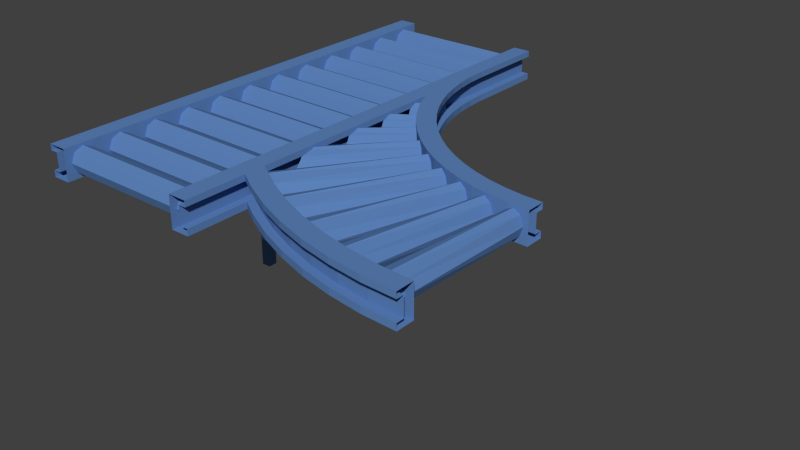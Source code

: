 # Source: RF_part2inv.blend  (saved by Blender 2.69.0; exported with 4.5.12 LTS)
import bpy
from mathutils import Matrix  # noqa: F401  (used for matrix-valued properties, if any)

bpy.ops.wm.read_factory_settings(use_empty=True)
scene = bpy.context.scene
scene.name = 'Scene'

# ---- collections
col_collection_1 = bpy.data.collections.new('Collection 1'); scene.collection.children.link(col_collection_1)

# ---- materials (node trees are filled in below, after node groups)
mat_mat_016 = bpy.data.materials.new('Mat.016')
mat_mat_016.alpha_threshold = 0.0
mat_mat_016.use_transparent_shadow = False
mat_mat_016.diffuse_color = (0.112, 0.234, 0.51, 1.0)
mat_mat_016.specular_color = (0.0, 0.0, 0.0)
mat_mat_016.roughness = 0.5
mat_mat_016.line_color = (0.0, 0.0, 0.0, 1.0)

# ---- material node trees

# ---- world
world_world = bpy.data.worlds.new('World'); scene.world = world_world
world_world.color = (0.05088, 0.05088, 0.05088)
world_world.use_sun_shadow = False
world_world.sun_shadow_jitter_overblur = 0.0
world_world.cycles.sampling_method = 'MANUAL'
world_world.cycles.sample_map_resolution = 256

# ---- meshes
me_part2inver_001 = bpy.data.meshes.new('Part2inver.001')
me_part2inver_001.from_pydata([(-15.68, -1.893, 56.3), (-15.68, -1.893, 56.3), (-109.3, -1.893, 56.3), (-109.3, -1.893, 56.3), (-15.68, -1.893, 51.87), (-15.68, -1.893, 51.87), (-109.3, -1.893, 51.87), (-109.3, -1.893, 51.87), (-15.68, 2.539, 51.87), (-15.68, 2.539, 51.87), (-109.3, 2.539, 51.87), (-109.3, 2.539, 51.87), (-15.68, 2.539, 56.3), (-15.68, 2.539, 56.3), (-109.3, 2.539, 56.3), (-109.3, 2.539, 56.3), (-15.68, -1.893, 102.0), (-15.68, -1.893, 102.0), (-109.3, -1.893, 102.0), (-109.3, -1.893, 102.0), (-15.68, -1.893, 97.56), (-15.68, -1.893, 97.56), (-109.3, -1.893, 97.56), (-109.3, -1.893, 97.56), (-15.68, 2.539, 97.56), (-15.68, 2.539, 97.56), (-109.3, 2.539, 97.56), (-109.3, 2.539, 97.56), (-15.68, 2.539, 102.0), (-15.68, 2.539, 102.0), (-109.3, 2.539, 102.0), (-109.3, 2.539, 102.0), (-13.54, -2.754, 2.491e-06), (-13.54, -2.754, 2.491e-06), (-13.54, -2.754, 109.7), (-13.54, -2.754, 109.7), (-19.69, -2.754, 2.491e-06), (-19.69, -2.754, 2.491e-06), (-19.69, -2.754, 109.7), (-19.69, -2.754, 109.7), (-19.69, 3.4, 2.491e-06), (-19.69, 3.4, 2.491e-06), (-19.69, 3.4, 109.7), (-19.69, 3.4, 109.7), (-13.54, 3.4, 2.491e-06), (-13.54, 3.4, 2.491e-06), (-13.54, 3.4, 109.7), (-13.54, 3.4, 109.7), (-106.7, -2.754, 2.491e-06), (-106.7, -2.754, 2.491e-06), (-106.7, -2.754, 109.7), (-106.7, -2.754, 109.7), (-112.8, -2.754, 2.491e-06), (-112.8, -2.754, 2.491e-06), (-112.8, -2.754, 109.7), (-112.8, -2.754, 109.7), (-112.8, 3.4, 2.491e-06), (-112.8, 3.4, 2.491e-06), (-112.8, 3.4, 109.7), (-112.8, 3.4, 109.7), (-106.7, 3.4, 2.491e-06), (-106.7, 3.4, 2.491e-06), (-106.7, 3.4, 109.7), (-106.7, 3.4, 109.7), (-9.213, 41.56, 118.5), (-9.83, 43.18, 124.0), (-9.83, 43.18, 124.0), (-11.23, 47.1, 126.3), (-11.23, 47.1, 110.6), (-9.83, 43.18, 112.9), (-9.83, 43.18, 112.9), (-1.818, 25.72, 118.5), (-2.64, 27.24, 124.0), (-2.64, 27.24, 124.0), (-4.543, 30.95, 126.3), (-6.329, 34.72, 124.0), (-6.329, 34.72, 124.0), (-7.034, 36.3, 118.5), (-6.329, 34.72, 112.9), (-6.329, 34.72, 112.9), (-4.543, 30.95, 110.6), (-2.64, 27.24, 112.9), (-2.64, 27.24, 112.9), (-11.45, 90.05, 109.2), (-11.45, 90.05, 109.2), (-11.45, 90.05, 127.8), (-11.45, 90.05, 127.8), (5.529, 26.68, 127.8), (5.529, 26.68, 127.8), (-4.015, 21.17, 109.2), (-4.015, 21.17, 109.2), (-4.015, 21.17, 127.8), (-4.015, 21.17, 127.8), (-11.45, 90.05, 124.2), (-11.45, 90.05, 124.2), (-11.45, 90.05, 113.1), (-11.45, 90.05, 113.1), (1.523, 24.37, 113.1), (1.523, 24.37, 113.1), (1.523, 24.37, 124.2), (1.523, 24.37, 124.2), (0.4229, 36.49, 109.2), (0.4229, 36.49, 109.2), (-3.809, 46.7, 109.2), (-3.809, 46.7, 109.2), (-7.134, 57.25, 109.2), (-7.134, 57.25, 109.2), (-9.527, 68.04, 109.2), (-9.527, 68.04, 109.2), (-10.97, 79.01, 109.2), (-10.97, 79.01, 109.2), (0.4229, 36.49, 113.1), (0.4229, 36.49, 113.1), (-3.809, 46.7, 113.1), (-3.809, 46.7, 113.1), (-7.134, 57.25, 113.1), (-7.134, 57.25, 113.1), (-9.527, 68.04, 113.1), (-9.527, 68.04, 113.1), (-10.97, 79.01, 113.1), (-10.97, 79.01, 113.1), (-3.769, 34.53, 113.1), (-3.769, 34.53, 113.1), (-8.155, 45.12, 113.1), (-8.155, 45.12, 113.1), (-3.769, 34.53, 124.2), (-3.769, 34.53, 124.2), (-8.155, 45.12, 124.2), (-8.155, 45.12, 124.2), (0.4229, 36.49, 124.2), (0.4229, 36.49, 124.2), (-3.809, 46.7, 124.2), (-3.809, 46.7, 124.2), (-7.134, 57.25, 124.2), (-7.134, 57.25, 124.2), (-9.527, 68.04, 124.2), (-9.527, 68.04, 124.2), (-10.97, 79.01, 124.2), (-10.97, 79.01, 124.2), (0.4229, 36.49, 127.8), (0.4229, 36.49, 127.8), (-3.809, 46.7, 127.8), (-3.809, 46.7, 127.8), (-7.134, 57.25, 127.8), (-7.134, 57.25, 127.8), (-9.527, 68.04, 127.8), (-9.527, 68.04, 127.8), (-10.97, 79.01, 127.8), (-10.97, 79.01, 127.8), (-9.564, 31.83, 127.8), (-9.564, 31.83, 127.8), (-9.564, 31.83, 109.2), (-9.564, 31.83, 109.2), (7.58, 10.99, 118.5), (6.567, 12.39, 124.0), (6.567, 12.39, 124.0), (4.196, 15.82, 126.3), (1.934, 19.32, 124.0), (1.934, 19.32, 124.0), (1.029, 20.79, 118.5), (1.934, 19.32, 112.9), (1.934, 19.32, 112.9), (4.196, 15.82, 110.6), (6.567, 12.39, 112.9), (6.567, 12.39, 112.9), (18.82, -2.396, 118.5), (17.64, -1.141, 124.0), (17.64, -1.141, 124.0), (14.84, 1.951, 126.3), (12.14, 5.129, 124.0), (12.14, 5.129, 124.0), (11.05, 6.47, 118.5), (12.14, 5.129, 112.9), (12.14, 5.129, 112.9), (14.84, 1.951, 110.6), (17.64, -1.141, 112.9), (17.64, -1.141, 112.9), (31.71, -14.2, 118.5), (30.37, -13.11, 124.0), (30.37, -13.11, 124.0), (27.2, -10.41, 126.3), (24.1, -7.61, 124.0), (24.1, -7.61, 124.0), (22.85, -6.423, 118.5), (24.1, -7.61, 112.9), (24.1, -7.61, 112.9), (27.2, -10.41, 110.6), (30.37, -13.11, 112.9), (30.37, -13.11, 112.9), (46.04, -24.22, 118.5), (46.04, -24.22, 118.5), (-0.6682, -101.3, 118.5), (-0.6682, -101.3, 118.5), (44.57, -23.31, 124.0), (-3.132, -99.76, 124.0), (41.06, -21.05, 126.3), (-8.998, -95.97, 126.3), (37.63, -18.68, 124.0), (37.63, -18.68, 124.0), (36.23, -17.66, 118.5), (37.63, -18.68, 112.9), (37.63, -18.68, 112.9), (41.06, -21.05, 110.6), (-8.998, -95.97, 110.6), (44.57, -23.31, 112.9), (-3.132, -99.76, 112.9), (5.51, -100.1, 127.8), (5.51, -100.1, 127.8), (4.624e-06, -109.6, 124.2), (4.624e-06, -109.6, 124.2), (3.783e-06, -109.6, 113.1), (3.783e-06, -109.6, 113.1), (2.312, -105.6, 113.1), (2.312, -105.6, 113.1), (2.312, -105.6, 124.2), (2.312, -105.6, 124.2), (5.529, 26.68, 109.2), (5.529, 26.68, 109.2), (51.92, -19.72, 109.2), (51.92, -19.72, 109.2), (51.92, -19.72, 127.8), (51.92, -19.72, 127.8), (46.41, -29.26, 109.2), (46.41, -29.26, 109.2), (46.41, -29.26, 127.8), (46.41, -29.26, 127.8), (5.529, 26.68, 124.2), (5.529, 26.68, 124.2), (5.529, 26.68, 113.1), (5.529, 26.68, 113.1), (51.92, -19.72, 124.2), (51.92, -19.72, 124.2), (51.92, -19.72, 113.1), (51.92, -19.72, 113.1), (-10.65, -89.81, 109.2), (-10.65, -89.81, 109.2), (-10.65, -89.81, 127.8), (-10.65, -89.81, 127.8), (42.6, -13.77, 109.2), (42.6, -13.77, 109.2), (33.82, -7.043, 109.2), (33.82, -7.043, 109.2), (25.67, 0.4271, 109.2), (25.67, 0.4271, 109.2), (25.67, 0.4271, 109.2), (18.2, 8.58, 109.2), (18.2, 8.58, 109.2), (11.47, 17.35, 109.2), (11.47, 17.35, 109.2), (42.6, -13.77, 113.1), (42.6, -13.77, 113.1), (33.82, -7.043, 113.1), (33.82, -7.043, 113.1), (25.67, 0.4271, 113.1), (25.67, 0.4271, 113.1), (25.67, 0.4271, 113.1), (18.2, 8.58, 113.1), (18.2, 8.58, 113.1), (11.47, 17.35, 113.1), (11.47, 17.35, 113.1), (39.94, -17.56, 113.1), (39.94, -17.56, 113.1), (30.85, -10.59, 113.1), (30.85, -10.59, 113.1), (22.4, -2.843, 113.1), (22.4, -2.843, 113.1), (22.4, -2.843, 113.1), (14.66, 5.607, 113.1), (14.66, 5.607, 113.1), (7.682, 14.7, 113.1), (7.682, 14.7, 113.1), (39.94, -17.56, 124.2), (39.94, -17.56, 124.2), (30.85, -10.59, 124.2), (30.85, -10.59, 124.2), (22.4, -2.843, 124.2), (22.4, -2.843, 124.2), (22.4, -2.843, 124.2), (14.66, 5.607, 124.2), (14.66, 5.607, 124.2), (7.682, 14.7, 124.2), (7.682, 14.7, 124.2), (42.6, -13.77, 124.2), (42.6, -13.77, 124.2), (33.82, -7.043, 124.2), (33.82, -7.043, 124.2), (25.67, 0.4271, 124.2), (25.67, 0.4271, 124.2), (25.67, 0.4271, 124.2), (18.2, 8.58, 124.2), (18.2, 8.58, 124.2), (11.47, 17.35, 124.2), (11.47, 17.35, 124.2), (42.6, -13.77, 127.8), (42.6, -13.77, 127.8), (33.82, -7.043, 127.8), (33.82, -7.043, 127.8), (25.67, 0.4271, 127.8), (25.67, 0.4271, 127.8), (25.67, 0.4271, 127.8), (18.2, 8.58, 127.8), (18.2, 8.58, 127.8), (11.47, 17.35, 127.8), (11.47, 17.35, 127.8), (36.28, -22.8, 127.8), (36.28, -22.8, 127.8), (26.74, -15.48, 127.8), (26.74, -15.48, 127.8), (17.88, -7.365, 127.8), (17.88, -7.365, 127.8), (17.88, -7.365, 127.8), (9.76, 1.496, 127.8), (9.76, 1.496, 127.8), (2.443, 11.03, 127.8), (2.443, 11.03, 127.8), (36.28, -22.8, 109.2), (36.28, -22.8, 109.2), (26.74, -15.48, 109.2), (26.74, -15.48, 109.2), (17.88, -7.365, 109.2), (17.88, -7.365, 109.2), (17.88, -7.365, 109.2), (9.76, 1.496, 109.2), (9.76, 1.496, 109.2), (2.443, 11.03, 109.2), (2.443, 11.03, 109.2), (61.55, -32.28, 118.5), (61.55, -32.28, 118.5), (25.3, -114.8, 118.5), (25.3, -114.8, 118.5), (59.97, -31.57, 124.0), (22.66, -113.6, 124.0), (56.2, -29.79, 126.3), (16.35, -110.6, 126.3), (52.49, -27.89, 124.0), (10.13, -107.4, 124.0), (50.97, -27.06, 118.5), (50.97, -27.06, 118.5), (7.589, -106.0, 118.5), (7.589, -106.0, 118.5), (52.49, -27.89, 112.9), (10.13, -107.4, 112.9), (56.2, -29.79, 110.6), (16.35, -110.6, 110.6), (59.97, -31.57, 112.9), (22.66, -113.6, 112.9), (77.97, -38.25, 118.5), (77.97, -38.25, 118.5), (52.8, -124.8, 118.5), (52.8, -124.8, 118.5), (76.32, -37.76, 124.0), (50.03, -123.9, 124.0), (72.35, -36.48, 126.3), (43.38, -121.8, 126.3), (68.42, -35.07, 124.0), (36.81, -119.5, 124.0), (66.81, -34.46, 118.5), (66.81, -34.46, 118.5), (34.11, -118.4, 118.5), (34.11, -118.4, 118.5), (68.42, -35.07, 112.9), (36.81, -119.5, 112.9), (72.35, -36.48, 110.6), (43.38, -121.8, 110.6), (76.32, -37.76, 112.9), (50.03, -123.9, 112.9), (95.04, -42.02, 118.5), (95.04, -42.02, 118.5), (81.38, -131.1, 118.5), (81.38, -131.1, 118.5), (93.33, -41.75, 124.0), (78.52, -130.6, 124.0), (89.23, -41.0, 126.3), (71.65, -129.4, 126.3), (85.15, -40.12, 124.0), (64.83, -127.9, 124.0), (83.47, -39.72, 118.5), (83.47, -39.72, 118.5), (62.01, -127.2, 118.5), (62.01, -127.2, 118.5), (85.15, -40.12, 112.9), (64.83, -127.9, 112.9), (89.23, -41.0, 110.6), (71.65, -129.4, 110.6), (93.33, -41.75, 112.9), (78.52, -130.6, 112.9), (112.5, -43.54, 118.5), (112.5, -43.54, 118.5), (110.5, -133.6, 118.5), (110.5, -133.6, 118.5), (110.7, -43.49, 124.0), (107.6, -133.5, 124.0), (106.6, -43.28, 126.3), (100.7, -133.2, 126.3), (102.4, -42.94, 124.0), (93.71, -132.6, 124.0), (100.7, -42.77, 118.5), (100.7, -42.77, 118.5), (90.83, -132.3, 118.5), (90.83, -132.3, 118.5), (102.4, -42.94, 112.9), (93.71, -132.6, 112.9), (106.6, -43.28, 110.6), (100.7, -133.2, 110.6), (110.7, -43.49, 112.9), (107.6, -133.5, 112.9), (3.481e-06, -109.6, 109.2), (3.481e-06, -109.6, 109.2), (4.898e-06, -109.6, 127.8), (4.898e-06, -109.6, 127.8), (5.51, -100.1, 109.2), (5.51, -100.1, 109.2), (49.61, -23.72, 124.2), (49.61, -23.72, 124.2), (49.61, -23.72, 113.1), (49.61, -23.72, 113.1), (95.2, -139.7, 113.1), (95.2, -139.7, 113.1), (75.26, -137.0, 113.1), (75.26, -137.0, 113.1), (55.62, -132.7, 113.1), (55.62, -132.7, 113.1), (36.43, -126.6, 113.1), (36.43, -126.6, 113.1), (17.84, -118.9, 113.1), (17.84, -118.9, 113.1), (95.2, -139.7, 109.2), (95.2, -139.7, 109.2), (75.26, -137.0, 109.2), (75.26, -137.0, 109.2), (55.62, -132.7, 109.2), (55.62, -132.7, 109.2), (36.43, -126.6, 109.2), (36.43, -126.6, 109.2), (17.84, -118.9, 109.2), (17.84, -118.9, 109.2), (96.16, -128.7, 109.2), (96.16, -128.7, 109.2), (77.17, -126.2, 109.2), (77.17, -126.2, 109.2), (58.47, -122.0, 109.2), (58.47, -122.0, 109.2), (40.2, -116.3, 109.2), (40.2, -116.3, 109.2), (22.5, -109.0, 109.2), (22.5, -109.0, 109.2), (96.16, -128.7, 127.8), (96.16, -128.7, 127.8), (77.17, -126.2, 127.8), (77.17, -126.2, 127.8), (58.47, -122.0, 127.8), (58.47, -122.0, 127.8), (40.2, -116.3, 127.8), (40.2, -116.3, 127.8), (22.5, -109.0, 127.8), (22.5, -109.0, 127.8), (95.2, -139.7, 127.8), (95.2, -139.7, 127.8), (75.26, -137.0, 127.8), (75.26, -137.0, 127.8), (55.62, -132.7, 127.8), (55.62, -132.7, 127.8), (36.43, -126.6, 127.8), (36.43, -126.6, 127.8), (17.84, -118.9, 127.8), (17.84, -118.9, 127.8), (95.2, -139.7, 124.2), (95.2, -139.7, 124.2), (75.26, -137.0, 124.2), (75.26, -137.0, 124.2), (55.62, -132.7, 124.2), (55.62, -132.7, 124.2), (36.43, -126.6, 124.2), (36.43, -126.6, 124.2), (17.84, -118.9, 124.2), (17.84, -118.9, 124.2), (95.6, -135.1, 124.2), (95.6, -135.1, 124.2), (76.06, -132.5, 124.2), (76.06, -132.5, 124.2), (56.81, -128.2, 124.2), (56.81, -128.2, 124.2), (38.01, -122.3, 124.2), (38.01, -122.3, 124.2), (19.8, -114.7, 124.2), (19.8, -114.7, 124.2), (95.6, -135.1, 113.1), (95.6, -135.1, 113.1), (76.06, -132.5, 113.1), (76.06, -132.5, 113.1), (56.81, -128.2, 113.1), (56.81, -128.2, 113.1), (38.01, -122.3, 113.1), (38.01, -122.3, 113.1), (19.8, -114.7, 113.1), (19.8, -114.7, 113.1), (104.3, -36.22, 109.2), (104.3, -36.22, 109.2), (93.29, -34.77, 109.2), (93.29, -34.77, 109.2), (82.49, -32.38, 109.2), (82.49, -32.38, 109.2), (71.95, -29.05, 109.2), (71.95, -29.05, 109.2), (61.73, -24.82, 109.2), (61.73, -24.82, 109.2), (104.3, -36.22, 113.1), (104.3, -36.22, 113.1), (93.29, -34.77, 113.1), (93.29, -34.77, 113.1), (82.49, -32.38, 113.1), (82.49, -32.38, 113.1), (71.95, -29.05, 113.1), (71.95, -29.05, 113.1), (61.73, -24.82, 113.1), (61.73, -24.82, 113.1), (103.8, -40.82, 113.1), (103.8, -40.82, 113.1), (92.49, -39.33, 113.1), (92.49, -39.33, 113.1), (81.3, -36.85, 113.1), (81.3, -36.85, 113.1), (70.37, -33.4, 113.1), (70.37, -33.4, 113.1), (59.78, -29.01, 113.1), (59.78, -29.01, 113.1), (103.8, -40.82, 124.2), (103.8, -40.82, 124.2), (92.49, -39.33, 124.2), (92.49, -39.33, 124.2), (81.3, -36.85, 124.2), (81.3, -36.85, 124.2), (70.37, -33.4, 124.2), (70.37, -33.4, 124.2), (59.78, -29.01, 124.2), (59.78, -29.01, 124.2), (104.3, -36.22, 124.2), (104.3, -36.22, 124.2), (93.29, -34.77, 124.2), (93.29, -34.77, 124.2), (82.49, -32.38, 124.2), (82.49, -32.38, 124.2), (71.95, -29.05, 124.2), (71.95, -29.05, 124.2), (61.73, -24.82, 124.2), (61.73, -24.82, 124.2), (104.3, -36.22, 127.8), (104.3, -36.22, 127.8), (93.29, -34.77, 127.8), (93.29, -34.77, 127.8), (82.49, -32.38, 127.8), (82.49, -32.38, 127.8), (71.95, -29.05, 127.8), (71.95, -29.05, 127.8), (61.73, -24.82, 127.8), (61.73, -24.82, 127.8), (103.3, -47.19, 127.8), (103.3, -47.19, 127.8), (91.38, -45.62, 127.8), (91.38, -45.62, 127.8), (79.64, -43.02, 127.8), (79.64, -43.02, 127.8), (68.18, -39.41, 127.8), (68.18, -39.41, 127.8), (57.07, -34.81, 127.8), (57.07, -34.81, 127.8), (103.3, -47.19, 109.2), (103.3, -47.19, 109.2), (91.38, -45.62, 109.2), (91.38, -45.62, 109.2), (79.64, -43.02, 109.2), (79.64, -43.02, 109.2), (68.18, -39.41, 109.2), (68.18, -39.41, 109.2), (57.07, -34.81, 109.2), (57.07, -34.81, 109.2), (115.3, -140.5, 127.8), (115.3, -140.5, 127.8), (115.3, -129.5, 109.2), (115.3, -129.5, 109.2), (115.3, -140.5, 124.2), (115.3, -140.5, 124.2), (115.3, -140.5, 113.1), (115.3, -140.5, 113.1), (115.3, -135.9, 113.1), (115.3, -135.9, 113.1), (115.3, -36.7, 109.2), (115.3, -36.7, 109.2), (115.3, -47.72, 109.2), (115.3, -47.72, 109.2), (115.3, -36.7, 113.1), (115.3, -36.7, 113.1), (115.3, -41.32, 124.2), (115.3, -41.32, 124.2), (115.3, -41.32, 113.1), (115.3, -41.32, 113.1), (-11.45, 40.69, 118.5), (-11.45, 40.77, 118.6), (-11.45, 42.57, 124.0), (-11.45, 42.57, 124.0), (-11.45, 42.71, 124.1), (-11.45, 47.03, 126.3), (-11.45, 47.05, 126.3), (-11.45, 47.79, 125.9), (-11.45, 47.79, 111.0), (-11.45, 47.03, 110.6), (-11.45, 47.01, 110.6), (-11.45, 42.57, 112.9), (-11.45, 42.57, 112.9), (-11.45, 42.51, 113.0), (-11.45, 20.43, 118.5), (-11.45, 20.83, 119.1), (-11.45, 22.55, 124.0), (-11.45, 22.55, 124.0), (-11.45, 23.39, 124.3), (-11.45, 27.55, 126.3), (-11.45, 28.19, 126.2), (-11.45, 32.39, 124.0), (-11.45, 32.39, 124.0), (-11.45, 32.59, 123.7), (-11.45, 34.36, 118.5), (-11.45, 34.19, 118.2), (-11.45, 32.39, 112.9), (-11.45, 32.39, 112.9), (-11.45, 31.89, 112.7), (-11.45, 27.55, 110.6), (-11.45, 26.85, 110.8), (-11.45, 22.55, 112.9), (-11.45, 22.55, 112.9), (-11.45, 22.18, 113.5), (-11.45, 78.96, 127.8), (-11.45, 78.96, 109.2), (-11.45, 78.96, 113.1), (-11.45, 43.92, 127.8), (-11.45, 36.39, 127.8), (-11.45, 36.39, 127.8), (-11.45, 67.7, 127.8), (-11.45, 56.09, 127.8), (-11.45, 36.39, 109.2), (-11.45, 36.39, 109.2), (-11.45, 78.96, 124.2), (-11.45, 67.7, 124.2), (-11.45, 56.09, 124.2), (-11.45, 55.58, 124.2), (-11.45, 55.58, 124.2), (-11.45, 55.58, 113.1), (-11.45, 55.58, 113.1), (-11.45, 43.92, 109.2), (-11.45, 67.7, 109.2), (-11.45, 56.09, 109.2), (-11.45, 67.7, 113.1), (-11.45, 56.09, 113.1), (-11.45, -2.983, 118.5), (-11.45, -2.064, 119.9), (-11.45, -0.4849, 124.0), (-11.45, -0.4849, 124.0), (-11.45, 1.515, 124.6), (-11.45, 5.361, 126.3), (-11.45, 7.031, 125.9), (-11.45, 10.97, 124.0), (-11.45, 10.97, 124.0), (-11.45, 11.55, 123.1), (-11.45, 13.23, 118.5), (-11.45, 12.67, 117.5), (-11.45, 10.97, 112.9), (-11.45, 10.97, 112.9), (-11.45, 9.452, 112.5), (-11.45, 5.361, 110.6), (-11.45, 3.509, 111.1), (-11.45, -0.4849, 112.9), (-11.45, -0.4849, 112.9), (-11.45, -1.379, 114.3), (-11.45, -31.41, 118.5), (-11.45, -29.6, 121.0), (-11.45, -28.3, 124.0), (-11.45, -28.3, 124.0), (-11.45, -24.36, 125.0), (-11.45, -21.1, 126.3), (-11.45, -17.73, 125.5), (-11.45, -14.29, 124.0), (-11.45, -14.29, 124.0), (-11.45, -13.05, 122.2), (-11.45, -11.57, 118.5), (-11.45, -12.79, 116.6), (-11.45, -14.29, 112.9), (-11.45, -14.29, 112.9), (-11.45, -17.57, 112.0), (-11.45, -21.1, 110.6), (-11.45, -24.98, 111.5), (-11.45, -28.3, 112.9), (-11.45, -28.3, 112.9), (-11.45, -30.1, 115.4), (-11.45, -68.04, 118.5), (-11.45, -64.63, 122.6), (-11.45, -63.92, 124.0), (-11.45, -63.92, 124.0), (-11.45, -56.58, 125.6), (-11.45, -54.48, 126.3), (-11.45, -48.14, 125.0), (-11.45, -45.69, 124.0), (-11.45, -45.69, 124.0), (-11.45, -43.32, 120.9), (-11.45, -42.22, 118.5), (-11.45, -44.6, 115.3), (-11.45, -45.69, 112.9), (-11.45, -45.69, 112.9), (-11.45, -52.15, 111.4), (-11.45, -54.48, 110.6), (-11.45, -62.04, 112.2), (-11.45, -63.92, 112.9), (-11.45, -63.92, 112.9), (-11.45, -67.38, 117.1), (-11.45, -87.82, 124.2), (-11.45, -94.27, 125.4), (-11.45, -87.39, 124.0), (-11.45, -87.39, 124.0), (-11.45, -82.93, 119.0), (-11.45, -82.63, 118.5), (-11.45, -87.2, 113.2), (-11.45, -87.39, 112.9), (-11.45, -87.39, 112.9), (-11.45, -94.27, 111.6), (-11.45, -96.88, 124.2), (-11.45, -96.88, 124.2), (-11.45, -102.4, 124.2), (-11.45, -102.4, 124.2), (-11.45, -96.88, 113.1), (-11.45, -96.88, 113.1), (-11.45, -102.4, 113.1), (-11.45, -102.4, 113.1), (-11.45, -102.4, 109.2), (-11.45, -102.4, 109.2), (-11.45, -89.2, 127.8), (-11.45, -89.2, 127.8), (-11.45, -90.97, 127.8), (-11.45, -102.4, 127.8), (-11.45, -102.4, 127.8), (-11.45, -89.2, 109.2), (-11.45, -89.2, 109.2), (-11.45, -90.97, 109.2), (-11.45, -89.2, 124.4), (-11.45, -89.2, 124.4), (115.3, -36.7, 127.8), (115.3, -36.7, 127.8), (115.3, -47.72, 127.8), (115.3, -47.72, 127.8), (115.3, -36.7, 124.2), (115.3, -36.7, 124.2), (115.3, -140.5, 109.2), (115.3, -140.5, 109.2), (115.3, -129.5, 127.8), (115.3, -129.5, 127.8), (115.3, -135.9, 124.2), (115.3, -135.9, 124.2), (-115.3, 140.5, 109.2), (-115.3, 140.5, 109.2), (-115.3, 140.5, 124.2), (-115.3, 140.5, 124.2), (-115.3, 140.5, 113.1), (-115.3, 140.5, 113.1), (-110.7, 140.5, 124.2), (-110.7, 140.5, 124.2), (-16.08, 140.5, 113.1), (-16.08, 140.5, 113.1), (-115.3, 140.5, 127.8), (-115.3, 140.5, 127.8), (-115.3, 46.99, 127.8), (-115.3, 46.99, 127.8), (-104.3, 46.99, 109.2), (-104.3, 46.99, 109.2), (-104.3, 46.99, 127.8), (-104.3, 46.99, 127.8), (-104.3, 140.5, 109.2), (-104.3, 140.5, 109.2), (-104.3, 140.5, 127.8), (-104.3, 140.5, 127.8), (-115.3, 46.99, 124.2), (-115.3, 46.99, 124.2), (-115.3, 46.99, 113.1), (-115.3, 46.99, 113.1), (-110.7, 46.99, 113.1), (-110.7, 46.99, 113.1), (-110.7, 46.99, 124.2), (-110.7, 46.99, 124.2), (-110.7, 140.5, 113.1), (-110.7, 140.5, 113.1), (-11.45, 140.5, 109.2), (-11.45, 140.5, 109.2), (-11.45, 140.5, 127.8), (-11.45, 140.5, 127.8), (-11.45, 46.99, 109.2), (-11.45, 46.99, 109.2), (-22.47, 46.99, 109.2), (-22.47, 46.99, 109.2), (-22.47, 140.5, 109.2), (-22.47, 140.5, 109.2), (-22.47, 140.5, 127.8), (-22.47, 140.5, 127.8), (-11.45, 140.5, 124.2), (-11.45, 140.5, 124.2), (-11.45, 140.5, 113.1), (-11.45, 140.5, 113.1), (-11.45, 46.99, 124.2), (-11.45, 46.99, 124.2), (-11.45, 46.99, 113.1), (-11.45, 46.99, 113.1), (-16.08, 46.99, 113.1), (-16.08, 46.99, 113.1), (-16.08, 46.99, 124.2), (-16.08, 46.99, 124.2), (-16.08, 140.5, 124.2), (-16.08, 140.5, 124.2), (-18.32, 121.0, 118.5), (-18.32, 121.0, 118.5), (-108.4, 121.0, 118.5), (-108.4, 121.0, 118.5), (-18.32, 123.3, 124.0), (-108.4, 123.3, 124.0), (-18.32, 128.8, 126.3), (-108.4, 128.8, 126.3), (-18.32, 134.4, 124.0), (-108.4, 134.4, 124.0), (-18.32, 136.7, 118.5), (-18.32, 136.7, 118.5), (-108.4, 136.7, 118.5), (-108.4, 136.7, 118.5), (-18.32, 134.4, 112.9), (-108.4, 134.4, 112.9), (-18.32, 128.8, 110.6), (-108.4, 128.8, 110.6), (-18.32, 123.3, 112.9), (-108.4, 123.3, 112.9), (-18.32, 97.57, 118.5), (-18.32, 97.57, 118.5), (-108.4, 97.57, 118.5), (-108.4, 97.57, 118.5), (-18.32, 99.88, 124.0), (-108.4, 99.88, 124.0), (-18.32, 105.5, 126.3), (-108.4, 105.5, 126.3), (-18.32, 111.0, 124.0), (-108.4, 111.0, 124.0), (-18.32, 113.3, 118.5), (-18.32, 113.3, 118.5), (-108.4, 113.3, 118.5), (-108.4, 113.3, 118.5), (-18.32, 111.0, 112.9), (-108.4, 111.0, 112.9), (-18.32, 105.5, 110.6), (-108.4, 105.5, 110.6), (-18.32, 99.88, 112.9), (-108.4, 99.88, 112.9), (-18.32, 74.19, 118.5), (-18.32, 74.19, 118.5), (-108.4, 74.19, 118.5), (-108.4, 74.19, 118.5), (-18.32, 76.5, 124.0), (-108.4, 76.5, 124.0), (-18.32, 82.07, 126.3), (-108.4, 82.07, 126.3), (-18.32, 87.65, 124.0), (-108.4, 87.65, 124.0), (-18.32, 89.96, 118.5), (-18.32, 89.96, 118.5), (-108.4, 89.96, 118.5), (-108.4, 89.96, 118.5), (-18.32, 87.65, 112.9), (-108.4, 87.65, 112.9), (-18.32, 82.07, 110.6), (-108.4, 82.07, 110.6), (-18.32, 76.5, 112.9), (-108.4, 76.5, 112.9), (-18.32, 50.8, 118.5), (-18.32, 50.8, 118.5), (-108.4, 50.8, 118.5), (-108.4, 50.8, 118.5), (-18.32, 53.11, 124.0), (-108.4, 53.11, 124.0), (-18.32, 58.68, 126.3), (-108.4, 58.68, 126.3), (-18.32, 64.26, 124.0), (-108.4, 64.26, 124.0), (-18.32, 66.57, 118.5), (-18.32, 66.57, 118.5), (-108.4, 66.57, 118.5), (-108.4, 66.57, 118.5), (-18.32, 64.26, 112.9), (-108.4, 64.26, 112.9), (-18.32, 58.68, 110.6), (-108.4, 58.68, 110.6), (-18.32, 53.11, 112.9), (-108.4, 53.11, 112.9), (-115.3, 46.99, 109.2), (-115.3, 46.99, 109.2), (-104.3, -46.56, 109.2), (-104.3, -46.56, 109.2), (-115.3, -46.56, 113.1), (-115.3, -46.56, 113.1), (-110.7, -46.56, 113.1), (-110.7, -46.56, 113.1), (-110.7, -46.56, 124.2), (-110.7, -46.56, 124.2), (-11.45, 46.99, 127.8), (-11.45, 46.99, 127.8), (-22.47, 46.99, 127.8), (-22.47, 46.99, 127.8), (-11.45, -46.56, 124.2), (-11.45, -46.56, 124.2), (-18.32, 27.41, 118.5), (-18.32, 27.41, 118.5), (-108.4, 27.41, 118.5), (-108.4, 27.41, 118.5), (-18.32, 29.72, 124.0), (-108.4, 29.72, 124.0), (-18.32, 35.3, 126.3), (-108.4, 35.3, 126.3), (-18.32, 40.87, 124.0), (-108.4, 40.87, 124.0), (-18.32, 43.18, 118.5), (-18.32, 43.18, 118.5), (-108.4, 43.18, 118.5), (-108.4, 43.18, 118.5), (-18.32, 40.87, 112.9), (-108.4, 40.87, 112.9), (-18.32, 35.3, 110.6), (-108.4, 35.3, 110.6), (-18.32, 29.72, 112.9), (-108.4, 29.72, 112.9), (-18.32, 4.021, 118.5), (-18.32, 4.021, 118.5), (-108.4, 4.021, 118.5), (-108.4, 4.021, 118.5), (-18.32, 6.331, 124.0), (-108.4, 6.331, 124.0), (-18.32, 11.91, 126.3), (-108.4, 11.91, 126.3), (-18.32, 17.48, 124.0), (-108.4, 17.48, 124.0), (-18.32, 19.79, 118.5), (-18.32, 19.79, 118.5), (-108.4, 19.79, 118.5), (-108.4, 19.79, 118.5), (-18.32, 17.48, 112.9), (-108.4, 17.48, 112.9), (-18.32, 11.91, 110.6), (-108.4, 11.91, 110.6), (-18.32, 6.331, 112.9), (-108.4, 6.331, 112.9), (-18.32, -19.37, 118.5), (-18.32, -19.37, 118.5), (-108.4, -19.37, 118.5), (-108.4, -19.37, 118.5), (-18.32, -17.06, 124.0), (-108.4, -17.06, 124.0), (-18.32, -11.48, 126.3), (-108.4, -11.48, 126.3), (-18.32, -5.905, 124.0), (-108.4, -5.905, 124.0), (-18.32, -3.595, 118.5), (-18.32, -3.595, 118.5), (-108.4, -3.595, 118.5), (-108.4, -3.595, 118.5), (-18.32, -5.905, 112.9), (-108.4, -5.905, 112.9), (-18.32, -11.48, 110.6), (-108.4, -11.48, 110.6), (-18.32, -17.06, 112.9), (-108.4, -17.06, 112.9), (-18.32, -42.76, 118.5), (-18.32, -42.76, 118.5), (-108.4, -42.76, 118.5), (-108.4, -42.76, 118.5), (-18.32, -40.45, 124.0), (-108.4, -40.45, 124.0), (-18.32, -34.87, 126.3), (-108.4, -34.87, 126.3), (-18.32, -29.29, 124.0), (-108.4, -29.29, 124.0), (-18.32, -26.98, 118.5), (-18.32, -26.98, 118.5), (-108.4, -26.98, 118.5), (-108.4, -26.98, 118.5), (-18.32, -29.29, 112.9), (-108.4, -29.29, 112.9), (-18.32, -34.87, 110.6), (-108.4, -34.87, 110.6), (-18.32, -40.45, 112.9), (-108.4, -40.45, 112.9), (-115.3, -46.56, 109.2), (-115.3, -46.56, 109.2), (-115.3, -46.56, 127.8), (-115.3, -46.56, 127.8), (-115.3, -140.1, 109.2), (-115.3, -140.1, 109.2), (-115.3, -140.1, 127.8), (-115.3, -140.1, 127.8), (-104.3, -140.1, 109.2), (-104.3, -140.1, 109.2), (-104.3, -140.1, 127.8), (-104.3, -140.1, 127.8), (-104.3, -46.56, 127.8), (-104.3, -46.56, 127.8), (-115.3, -46.56, 124.2), (-115.3, -46.56, 124.2), (-115.3, -140.1, 124.2), (-115.3, -140.1, 124.2), (-115.3, -140.1, 113.1), (-115.3, -140.1, 113.1), (-110.7, -140.1, 113.1), (-110.7, -140.1, 113.1), (-110.7, -140.1, 124.2), (-110.7, -140.1, 124.2), (-11.45, -46.56, 109.2), (-11.45, -46.56, 109.2), (-11.45, -46.56, 127.8), (-11.45, -46.56, 127.8), (-11.45, -140.1, 127.8), (-11.45, -140.1, 127.8), (-22.47, -140.1, 109.2), (-22.47, -140.1, 109.2), (-22.47, -140.1, 127.8), (-22.47, -140.1, 127.8), (-22.47, -46.56, 109.2), (-22.47, -46.56, 109.2), (-22.47, -46.56, 127.8), (-22.47, -46.56, 127.8), (-11.45, -46.56, 113.1), (-11.45, -46.56, 113.1), (-11.45, -140.1, 124.2), (-11.45, -140.1, 124.2), (-16.08, -46.56, 124.2), (-16.08, -46.56, 124.2), (-16.08, -46.56, 113.1), (-16.08, -46.56, 113.1), (-18.32, -66.15, 118.5), (-18.32, -66.15, 118.5), (-108.4, -66.15, 118.5), (-108.4, -66.15, 118.5), (-18.32, -63.84, 124.0), (-108.4, -63.84, 124.0), (-18.32, -58.26, 126.3), (-108.4, -58.26, 126.3), (-18.32, -52.68, 124.0), (-108.4, -52.68, 124.0), (-18.32, -50.37, 118.5), (-18.32, -50.37, 118.5), (-108.4, -50.37, 118.5), (-108.4, -50.37, 118.5), (-18.32, -52.68, 112.9), (-108.4, -52.68, 112.9), (-18.32, -58.26, 110.6), (-108.4, -58.26, 110.6), (-18.32, -63.84, 112.9), (-108.4, -63.84, 112.9), (-18.32, -89.53, 118.5), (-18.32, -89.53, 118.5), (-108.4, -89.53, 118.5), (-108.4, -89.53, 118.5), (-18.32, -87.22, 124.0), (-108.4, -87.22, 124.0), (-18.32, -81.65, 126.3), (-108.4, -81.65, 126.3), (-18.32, -76.07, 124.0), (-108.4, -76.07, 124.0), (-18.32, -73.76, 118.5), (-18.32, -73.76, 118.5), (-108.4, -73.76, 118.5), (-108.4, -73.76, 118.5), (-18.32, -76.07, 112.9), (-108.4, -76.07, 112.9), (-18.32, -81.65, 110.6), (-108.4, -81.65, 110.6), (-18.32, -87.22, 112.9), (-108.4, -87.22, 112.9), (-18.32, -112.9, 118.5), (-18.32, -112.9, 118.5), (-108.4, -112.9, 118.5), (-108.4, -112.9, 118.5), (-18.32, -110.6, 124.0), (-108.4, -110.6, 124.0), (-18.32, -105.0, 126.3), (-108.4, -105.0, 126.3), (-18.32, -99.46, 124.0), (-108.4, -99.46, 124.0), (-18.32, -97.15, 118.5), (-18.32, -97.15, 118.5), (-108.4, -97.15, 118.5), (-108.4, -97.15, 118.5), (-18.32, -99.46, 112.9), (-108.4, -99.46, 112.9), (-18.32, -105.0, 110.6), (-108.4, -105.0, 110.6), (-18.32, -110.6, 112.9), (-108.4, -110.6, 112.9), (-18.32, -136.3, 118.5), (-18.32, -136.3, 118.5), (-108.4, -136.3, 118.5), (-108.4, -136.3, 118.5), (-18.32, -134.0, 124.0), (-108.4, -134.0, 124.0), (-18.32, -128.4, 126.3), (-108.4, -128.4, 126.3), (-18.32, -122.8, 124.0), (-108.4, -122.8, 124.0), (-18.32, -120.5, 118.5), (-18.32, -120.5, 118.5), (-108.4, -120.5, 118.5), (-108.4, -120.5, 118.5), (-18.32, -122.8, 112.9), (-108.4, -122.8, 112.9), (-18.32, -128.4, 110.6), (-108.4, -128.4, 110.6), (-18.32, -134.0, 112.9), (-108.4, -134.0, 112.9), (-11.45, -140.1, 109.2), (-11.45, -140.1, 109.2), (-11.45, -140.1, 113.1), (-11.45, -140.1, 113.1), (-16.08, -140.1, 124.2), (-16.08, -140.1, 124.2), (-16.08, -140.1, 113.1), (-16.08, -140.1, 113.1)], [], [(7, 3, 1), (5, 7, 1), (11, 6, 4), (9, 11, 4), (15, 10, 8), (13, 15, 8), (2, 14, 12), (0, 2, 12), (51, 63, 61), (49, 51, 61), (55, 50, 48), (53, 55, 48), (23, 19, 17), (21, 23, 17), (27, 22, 20), (25, 27, 20), (31, 26, 24), (29, 31, 24), (18, 30, 28), (16, 18, 28), (62, 59, 57), (60, 62, 57), (47, 43, 41), (45, 47, 41), (39, 35, 33), (37, 39, 33), (42, 38, 36), (40, 42, 36), (54, 52, 56), (58, 54, 56), (46, 44, 32), (34, 46, 32), (599, 597, 64), (66, 599, 64), (596, 64, 597), (601, 600, 65), (67, 601, 65), (598, 65, 600), (67, 603, 602), (601, 67, 602), (605, 68, 606), (604, 68, 605), (70, 608, 606), (68, 70, 606), (607, 69, 609), (64, 596, 609), (69, 64, 609), (610, 71, 611), (613, 611, 71), (73, 613, 71), (612, 72, 614), (615, 614, 72), (74, 615, 72), (615, 74, 616), (618, 616, 74), (76, 618, 74), (620, 619, 75), (77, 620, 75), (617, 75, 619), (79, 623, 621), (77, 79, 621), (620, 77, 621), (622, 78, 624), (80, 625, 624), (78, 80, 624), (625, 80, 626), (82, 628, 626), (80, 82, 626), (627, 81, 629), (71, 610, 629), (81, 71, 629), (635, 150, 140), (120, 110, 84), (96, 120, 84), (630, 148, 86), (149, 152, 89), (91, 149, 89), (126, 130, 226), (100, 126, 226), (122, 125, 99), (97, 122, 99), (83, 109, 631), (632, 119, 95), (147, 137, 94), (85, 147, 94), (112, 102, 104), (114, 112, 104), (229, 217, 102), (112, 229, 102), (118, 108, 110), (120, 118, 110), (116, 106, 108), (118, 116, 108), (114, 104, 106), (116, 114, 106), (142, 633, 635), (140, 142, 635), (642, 134, 644), (92, 88, 140), (150, 92, 140), (146, 148, 630), (636, 146, 630), (144, 146, 636), (637, 144, 636), (142, 144, 637), (633, 142, 637), (152, 149, 634), (639, 152, 634), (640, 138, 136), (641, 640, 136), (93, 138, 640), (128, 132, 130), (126, 128, 130), (132, 128, 644), (134, 132, 644), (103, 101, 638), (647, 103, 638), (641, 136, 134), (642, 641, 134), (124, 127, 125), (122, 124, 125), (127, 124, 646), (643, 127, 646), (638, 101, 151), (115, 651, 645), (216, 90, 151), (101, 216, 151), (631, 109, 107), (648, 631, 107), (648, 107, 105), (649, 648, 105), (105, 103, 647), (649, 105, 647), (121, 111, 113), (123, 121, 113), (98, 228, 111), (121, 98, 111), (117, 119, 632), (650, 117, 632), (115, 117, 650), (651, 115, 650), (645, 123, 113), (115, 645, 113), (652, 153, 653), (139, 129, 131), (141, 139, 131), (87, 227, 129), (139, 87, 129), (145, 135, 137), (147, 145, 137), (143, 133, 135), (145, 143, 135), (141, 131, 133), (143, 141, 133), (655, 653, 153), (155, 655, 153), (654, 154, 656), (657, 656, 154), (156, 657, 154), (657, 156, 658), (660, 658, 156), (158, 660, 156), (662, 661, 157), (159, 662, 157), (659, 157, 661), (161, 665, 663), (159, 161, 663), (662, 159, 663), (162, 666, 664), (160, 162, 664), (162, 667, 666), (164, 668, 667), (162, 164, 667), (164, 670, 668), (153, 671, 669), (163, 153, 669), (153, 652, 671), (672, 165, 673), (675, 673, 165), (167, 675, 165), (674, 166, 676), (677, 676, 166), (168, 677, 166), (677, 168, 678), (680, 678, 168), (170, 680, 168), (682, 681, 169), (171, 682, 169), (679, 169, 681), (173, 683, 682), (171, 173, 682), (173, 685, 683), (174, 686, 684), (172, 174, 684), (174, 687, 686), (176, 688, 687), (174, 176, 687), (176, 690, 688), (165, 691, 689), (175, 165, 689), (165, 672, 691), (692, 177, 693), (695, 693, 177), (179, 695, 177), (694, 178, 696), (697, 696, 178), (180, 697, 178), (697, 180, 698), (700, 698, 180), (182, 700, 180), (699, 181, 701), (702, 701, 181), (183, 702, 181), (185, 705, 702), (183, 185, 702), (702, 705, 703), (186, 706, 704), (184, 186, 704), (186, 707, 706), (188, 708, 707), (186, 188, 707), (188, 710, 708), (177, 692, 709), (187, 177, 709), (709, 692, 711), (741, 713, 196), (194, 192, 190), (193, 194, 190), (196, 194, 193), (195, 196, 193), (715, 196, 195), (198, 715, 195), (712, 741, 196), (715, 712, 196), (717, 716, 197), (199, 717, 197), (714, 197, 716), (717, 720, 718), (201, 720, 717), (199, 201, 717), (719, 203, 721), (202, 203, 719), (200, 202, 719), (205, 203, 202), (204, 205, 202), (191, 205, 204), (189, 191, 204), (235, 236, 206), (410, 235, 206), (215, 208, 725), (723, 215, 725), (212, 214, 722), (727, 212, 722), (259, 248, 217), (229, 259, 217), (314, 303, 88), (92, 314, 88), (304, 316, 222), (224, 304, 222), (272, 283, 230), (413, 272, 230), (261, 271, 412), (414, 261, 412), (247, 324, 90), (216, 247, 90), (269, 258, 228), (98, 269, 228), (302, 291, 227), (87, 302, 227), (407, 211, 729), (731, 407, 729), (734, 237, 733), (207, 237, 734), (736, 207, 734), (736, 409, 207), (235, 738, 740), (236, 235, 740), (740, 732, 236), (737, 234, 739), (730, 411, 406), (739, 234, 411), (730, 739, 411), (728, 210, 213), (726, 728, 213), (209, 408, 735), (724, 209, 735), (250, 239, 241), (252, 250, 241), (233, 219, 239), (250, 233, 239), (257, 246, 248), (259, 257, 248), (255, 244, 246), (257, 255, 246), (252, 241, 243), (254, 252, 243), (305, 294, 296), (307, 305, 296), (225, 221, 294), (305, 225, 294), (312, 301, 303), (314, 312, 303), (310, 299, 301), (312, 310, 301), (307, 296, 299), (310, 307, 299), (313, 325, 323), (311, 313, 323), (91, 89, 325), (313, 91, 325), (306, 318, 316), (304, 306, 316), (309, 321, 318), (306, 309, 318), (311, 323, 320), (308, 311, 320), (281, 292, 290), (279, 281, 290), (100, 226, 292), (281, 100, 292), (274, 285, 283), (272, 274, 283), (277, 288, 285), (274, 277, 285), (279, 290, 288), (277, 279, 288), (270, 280, 278), (268, 270, 278), (97, 99, 280), (270, 97, 280), (263, 273, 271), (261, 263, 271), (266, 276, 273), (263, 266, 273), (268, 278, 275), (265, 268, 275), (238, 315, 317), (240, 238, 317), (218, 223, 315), (238, 218, 315), (245, 322, 324), (247, 245, 324), (242, 319, 322), (245, 242, 322), (240, 317, 319), (242, 240, 319), (260, 249, 251), (262, 260, 251), (415, 232, 249), (260, 415, 249), (267, 256, 258), (269, 267, 258), (264, 253, 256), (267, 264, 256), (262, 251, 253), (264, 262, 253), (293, 282, 284), (295, 293, 284), (220, 231, 282), (293, 220, 282), (300, 289, 291), (302, 300, 291), (298, 287, 289), (300, 298, 289), (295, 284, 286), (297, 295, 286), (331, 329, 327), (330, 331, 327), (333, 331, 330), (332, 333, 330), (335, 333, 332), (334, 335, 332), (339, 335, 334), (337, 339, 334), (341, 338, 336), (340, 341, 336), (343, 341, 340), (342, 343, 340), (345, 343, 342), (344, 345, 342), (328, 345, 344), (326, 328, 344), (351, 349, 347), (350, 351, 347), (353, 351, 350), (352, 353, 350), (355, 353, 352), (354, 355, 352), (359, 355, 354), (357, 359, 354), (361, 358, 356), (360, 361, 356), (363, 361, 360), (362, 363, 360), (365, 363, 362), (364, 365, 362), (348, 365, 364), (346, 348, 364), (371, 369, 367), (370, 371, 367), (373, 371, 370), (372, 373, 370), (375, 373, 372), (374, 375, 372), (379, 375, 374), (377, 379, 374), (381, 378, 376), (380, 381, 376), (383, 381, 380), (382, 383, 380), (385, 383, 382), (384, 385, 382), (368, 385, 384), (366, 368, 384), (391, 389, 387), (390, 391, 387), (393, 391, 390), (392, 393, 390), (395, 393, 392), (394, 395, 392), (399, 395, 394), (397, 399, 394), (401, 398, 396), (400, 401, 396), (403, 401, 400), (402, 403, 400), (405, 403, 402), (404, 405, 402), (388, 405, 404), (386, 388, 404), (435, 425, 211), (407, 435, 211), (465, 455, 207), (409, 465, 207), (437, 446, 751), (579, 437, 751), (467, 477, 753), (581, 467, 753), (476, 487, 585), (752, 476, 585), (444, 434, 406), (411, 444, 406), (424, 494, 213), (210, 424, 213), (474, 464, 408), (209, 474, 408), (515, 505, 219), (233, 515, 219), (565, 555, 221), (225, 565, 221), (556, 567, 589), (745, 556, 589), (527, 537, 747), (593, 527, 747), (517, 526, 592), (595, 517, 592), (504, 574, 223), (218, 504, 223), (524, 514, 232), (415, 524, 232), (554, 544, 231), (220, 554, 231), (427, 417, 419), (429, 427, 419), (749, 583, 417), (427, 749, 417), (433, 423, 425), (435, 433, 425), (431, 421, 423), (433, 431, 423), (429, 419, 421), (431, 429, 421), (457, 447, 449), (459, 457, 449), (577, 750, 447), (457, 577, 447), (463, 453, 455), (465, 463, 455), (461, 451, 453), (463, 461, 453), (459, 449, 451), (461, 459, 451), (445, 454, 452), (443, 445, 452), (410, 206, 454), (445, 410, 454), (439, 448, 446), (437, 439, 446), (441, 450, 448), (439, 441, 448), (443, 452, 450), (441, 443, 450), (475, 485, 483), (473, 475, 483), (208, 215, 485), (475, 208, 485), (469, 479, 477), (467, 469, 477), (471, 481, 479), (469, 471, 479), (473, 483, 481), (471, 473, 481), (484, 495, 493), (482, 484, 493), (214, 212, 495), (484, 214, 495), (478, 489, 487), (476, 478, 487), (480, 491, 489), (478, 480, 489), (482, 493, 491), (480, 482, 491), (436, 426, 428), (438, 436, 428), (578, 748, 426), (436, 578, 426), (442, 432, 434), (444, 442, 434), (440, 430, 432), (442, 440, 432), (438, 428, 430), (440, 438, 430), (416, 486, 488), (418, 416, 488), (582, 584, 486), (416, 582, 486), (422, 492, 494), (424, 422, 494), (420, 490, 492), (422, 420, 492), (418, 488, 490), (420, 418, 490), (466, 456, 458), (468, 466, 458), (580, 576, 456), (466, 580, 456), (472, 462, 464), (474, 472, 464), (470, 460, 462), (472, 470, 462), (468, 458, 460), (470, 468, 460), (507, 497, 499), (509, 507, 499), (591, 587, 497), (507, 591, 497), (513, 503, 505), (515, 513, 505), (511, 501, 503), (513, 511, 503), (509, 499, 501), (511, 509, 501), (557, 547, 549), (559, 557, 549), (744, 743, 547), (557, 744, 547), (563, 553, 555), (565, 563, 555), (561, 551, 553), (563, 561, 553), (559, 549, 551), (561, 559, 551), (564, 575, 573), (562, 564, 573), (224, 222, 575), (564, 224, 575), (558, 569, 567), (556, 558, 567), (560, 571, 569), (558, 560, 569), (562, 573, 571), (560, 562, 571), (535, 545, 543), (533, 535, 543), (413, 230, 545), (535, 413, 545), (529, 539, 537), (527, 529, 537), (531, 541, 539), (529, 531, 539), (533, 543, 541), (531, 533, 541), (525, 534, 532), (523, 525, 532), (414, 412, 534), (525, 414, 534), (519, 528, 526), (517, 519, 526), (521, 530, 528), (519, 521, 528), (523, 532, 530), (521, 523, 530), (496, 566, 568), (498, 496, 568), (586, 588, 566), (496, 586, 566), (502, 572, 574), (504, 502, 574), (500, 570, 572), (502, 500, 572), (498, 568, 570), (500, 498, 570), (516, 506, 508), (518, 516, 508), (594, 590, 506), (516, 594, 506), (522, 512, 514), (524, 522, 514), (520, 510, 512), (522, 520, 512), (518, 508, 510), (520, 518, 510), (546, 536, 538), (548, 546, 538), (742, 746, 536), (546, 742, 536), (552, 542, 544), (554, 552, 544), (550, 540, 542), (552, 550, 542), (548, 538, 540), (550, 548, 540), (779, 759, 755), (893, 779, 755), (767, 771, 775), (765, 767, 775), (774, 770, 769), (773, 774, 769), (761, 783, 777), (757, 761, 777), (760, 785, 781), (782, 760, 781), (768, 892, 754), (772, 768, 754), (778, 780, 784), (758, 778, 784), (766, 764, 756), (776, 766, 756), (805, 791, 787), (801, 805, 787), (903, 789, 797), (905, 903, 797), (796, 795, 793), (904, 796, 793), (811, 799, 803), (809, 811, 803), (810, 808, 807), (763, 810, 807), (792, 794, 786), (790, 792, 786), (804, 800, 762), (806, 804, 762), (902, 802, 798), (788, 902, 798), (817, 815, 813), (816, 817, 813), (819, 817, 816), (818, 819, 816), (821, 819, 818), (820, 821, 818), (825, 821, 820), (823, 825, 820), (827, 824, 822), (826, 827, 822), (829, 827, 826), (828, 829, 826), (831, 829, 828), (830, 831, 828), (814, 831, 830), (812, 814, 830), (837, 835, 833), (836, 837, 833), (839, 837, 836), (838, 839, 836), (841, 839, 838), (840, 841, 838), (845, 841, 840), (843, 845, 840), (847, 844, 842), (846, 847, 842), (849, 847, 846), (848, 849, 846), (851, 849, 848), (850, 851, 848), (834, 851, 850), (832, 834, 850), (857, 855, 853), (856, 857, 853), (859, 857, 856), (858, 859, 856), (861, 859, 858), (860, 861, 858), (865, 861, 860), (863, 865, 860), (867, 864, 862), (866, 867, 862), (869, 867, 866), (868, 869, 866), (871, 869, 868), (870, 871, 868), (854, 871, 870), (852, 854, 870), (877, 875, 873), (876, 877, 873), (879, 877, 876), (878, 879, 876), (881, 879, 878), (880, 881, 878), (885, 881, 880), (883, 885, 880), (887, 884, 882), (886, 887, 882), (889, 887, 886), (888, 889, 886), (891, 889, 888), (890, 891, 888), (874, 891, 890), (872, 874, 890), (897, 779, 893), (989, 897, 893), (991, 1001, 771), (767, 991, 771), (770, 1000, 895), (769, 770, 895), (783, 901, 1003), (777, 783, 1003), (782, 781, 899), (900, 782, 899), (894, 988, 892), (768, 894, 892), (896, 898, 780), (778, 896, 780), (990, 766, 776), (1002, 990, 776), (1027, 1013, 791), (805, 1027, 791), (1015, 903, 905), (1025, 1015, 905), (904, 793, 1023), (1024, 904, 1023), (809, 803, 907), (1031, 809, 907), (808, 1030, 1033), (807, 808, 1033), (1022, 792, 790), (1012, 1022, 790), (1026, 804, 806), (1032, 1026, 806), (1014, 906, 802), (902, 1014, 802), (913, 911, 909), (912, 913, 909), (915, 913, 912), (914, 915, 912), (917, 915, 914), (916, 917, 914), (921, 917, 916), (919, 921, 916), (923, 920, 918), (922, 923, 918), (925, 923, 922), (924, 925, 922), (927, 925, 924), (926, 927, 924), (910, 927, 926), (908, 910, 926), (933, 931, 929), (932, 933, 929), (935, 933, 932), (934, 935, 932), (937, 935, 934), (936, 937, 934), (941, 937, 936), (939, 941, 936), (943, 940, 938), (942, 943, 938), (945, 943, 942), (944, 945, 942), (947, 945, 944), (946, 947, 944), (930, 947, 946), (928, 930, 946), (953, 951, 949), (952, 953, 949), (955, 953, 952), (954, 955, 952), (957, 955, 954), (956, 957, 954), (961, 957, 956), (959, 961, 956), (963, 960, 958), (962, 963, 958), (965, 963, 962), (964, 965, 962), (967, 965, 964), (966, 967, 964), (950, 967, 966), (948, 950, 966), (973, 971, 969), (972, 973, 969), (975, 973, 972), (974, 975, 972), (977, 975, 974), (976, 977, 974), (981, 977, 976), (979, 981, 976), (983, 980, 978), (982, 983, 978), (985, 983, 982), (984, 985, 982), (987, 985, 984), (986, 987, 984), (970, 987, 986), (968, 970, 986), (1007, 897, 989), (993, 1007, 989), (995, 999, 1001), (991, 995, 1001), (1000, 998, 997), (895, 1000, 997), (901, 1011, 1005), (1003, 901, 1005), (900, 899, 1009), (1010, 900, 1009), (996, 992, 988), (894, 996, 988), (1006, 1008, 898), (896, 1006, 898), (994, 990, 1002), (1004, 994, 1002), (1117, 1115, 1013), (1027, 1117, 1013), (1017, 1015, 1025), (1021, 1017, 1025), (1024, 1023, 1019), (1020, 1024, 1019), (1031, 907, 1029), (1119, 1031, 1029), (1030, 1118, 1121), (1033, 1030, 1121), (1018, 1022, 1012), (1114, 1018, 1012), (1116, 1026, 1032), (1120, 1116, 1032), (1016, 1028, 906), (1014, 1016, 906), (1039, 1037, 1035), (1038, 1039, 1035), (1041, 1039, 1038), (1040, 1041, 1038), (1043, 1041, 1040), (1042, 1043, 1040), (1047, 1043, 1042), (1045, 1047, 1042), (1049, 1046, 1044), (1048, 1049, 1044), (1051, 1049, 1048), (1050, 1051, 1048), (1053, 1051, 1050), (1052, 1053, 1050), (1036, 1053, 1052), (1034, 1036, 1052), (1059, 1057, 1055), (1058, 1059, 1055), (1061, 1059, 1058), (1060, 1061, 1058), (1063, 1061, 1060), (1062, 1063, 1060), (1067, 1063, 1062), (1065, 1067, 1062), (1069, 1066, 1064), (1068, 1069, 1064), (1071, 1069, 1068), (1070, 1071, 1068), (1073, 1071, 1070), (1072, 1073, 1070), (1056, 1073, 1072), (1054, 1056, 1072), (1079, 1077, 1075), (1078, 1079, 1075), (1081, 1079, 1078), (1080, 1081, 1078), (1083, 1081, 1080), (1082, 1083, 1080), (1087, 1083, 1082), (1085, 1087, 1082), (1089, 1086, 1084), (1088, 1089, 1084), (1091, 1089, 1088), (1090, 1091, 1088), (1093, 1091, 1090), (1092, 1093, 1090), (1076, 1093, 1092), (1074, 1076, 1092), (1099, 1097, 1095), (1098, 1099, 1095), (1101, 1099, 1098), (1100, 1101, 1098), (1103, 1101, 1100), (1102, 1103, 1100), (1107, 1103, 1102), (1105, 1107, 1102), (1109, 1106, 1104), (1108, 1109, 1104), (1111, 1109, 1108), (1110, 1111, 1108), (1113, 1111, 1110), (1112, 1113, 1110), (1096, 1113, 1112), (1094, 1096, 1112)])
_uv = me_part2inver_001.uv_layers.new(name='UVMap')
_uv.uv.foreach_set('vector', [0.972, 0.6245, 0.972, 0.6251, 0.9583, 0.6251, 0.9583, 0.6245, 0.972, 0.6245, 0.9583, 0.6251, 0.21, 0.05066, 0.21, 0.0513, 0.1963, 0.0513, 0.1963, 0.05066, 0.21, 0.05066, 0.1963, 0.0513, 0.9586, 0.7268, 0.9586, 0.7262, 0.9723, 0.7262, 0.9723, 0.7268, 0.9586, 0.7268, 0.9723, 0.7262, 0.3672, 0.0656, 0.3672, 0.06625, 0.3535, 0.06625, 0.3535, 0.0656, 0.3672, 0.0656, 0.3535, 0.06625, 0.904, 0.5892, 0.9031, 0.5892, 0.9031, 0.5733, 0.904, 0.5733, 0.904, 0.5892, 0.9031, 0.5733, 0.7158, 0.1334, 0.7149, 0.1334, 0.7149, 0.1174, 0.7158, 0.1174, 0.7158, 0.1334, 0.7149, 0.1174, 0.6791, 0.01006, 0.6791, 0.0107, 0.6654, 0.0107, 0.6654, 0.01006, 0.6791, 0.01006, 0.6654, 0.0107, 0.9598, 0.8766, 0.9598, 0.8773, 0.9461, 0.8773, 0.9461, 0.8766, 0.9598, 0.8766, 0.9461, 0.8773, 0.4476, 0.01127, 0.4476, 0.01062, 0.4613, 0.01062, 0.4613, 0.01127, 0.4476, 0.01127, 0.4613, 0.01062, 0.162, 0.04296, 0.162, 0.04361, 0.1483, 0.04361, 0.1483, 0.04296, 0.162, 0.04296, 0.1483, 0.04361, 0.8826, 0.4035, 0.8817, 0.4035, 0.8817, 0.3875, 0.8826, 0.3875, 0.8826, 0.4035, 0.8817, 0.3875, 0.5853, 0.1124, 0.5844, 0.1124, 0.5844, 0.0964, 0.5853, 0.0964, 0.5853, 0.1124, 0.5844, 0.0964, 0.5667, 0.1124, 0.5658, 0.1124, 0.5658, 0.0964, 0.5667, 0.0964, 0.5667, 0.1124, 0.5658, 0.0964, 0.9101, 0.9139, 0.9092, 0.9139, 0.9092, 0.898, 0.9101, 0.898, 0.9101, 0.9139, 0.9092, 0.898, 0.9031, 0.6229, 0.9031, 0.6069, 0.904, 0.6069, 0.904, 0.6229, 0.9031, 0.6229, 0.904, 0.6069, 0.8354, 0.1113, 0.8354, 0.09537, 0.8363, 0.09537, 0.8363, 0.1113, 0.8354, 0.1113, 0.8363, 0.09537, 0.4243, 0.4451, 0.4243, 0.4443, 0.4246, 0.4443, 0.4245, 0.4451, 0.4243, 0.4451, 0.4246, 0.4443, 0.4243, 0.4443, 0.4246, 0.4443, 0.4243, 0.4443, 0.8356, 0.1291, 0.8356, 0.1297, 0.8354, 0.1297, 0.8356, 0.1291, 0.8356, 0.1291, 0.8354, 0.1297, 0.8356, 0.1298, 0.8354, 0.1297, 0.8356, 0.1297, 0.8356, 0.1291, 0.8356, 0.129, 0.8356, 0.1291, 0.8356, 0.1291, 0.8356, 0.1291, 0.8356, 0.1291, 0.6017, 0.735, 0.6017, 0.735, 0.6017, 0.735, 0.6017, 0.7351, 0.6017, 0.735, 0.6017, 0.735, 0.6014, 0.7345, 0.6017, 0.7344, 0.6017, 0.735, 0.6017, 0.735, 0.6014, 0.7345, 0.6017, 0.735, 0.4243, 0.4434, 0.4245, 0.4434, 0.4243, 0.4435, 0.4246, 0.4443, 0.4243, 0.4443, 0.4243, 0.4435, 0.4245, 0.4434, 0.4246, 0.4443, 0.4243, 0.4435, 0.9833, 0.02587, 0.9847, 0.02587, 0.9833, 0.02597, 0.9833, 0.02669, 0.9833, 0.02597, 0.9847, 0.02587, 0.9846, 0.02669, 0.9833, 0.02669, 0.9847, 0.02587, 0.9871, 0.519, 0.9858, 0.5183, 0.9871, 0.5189, 0.9871, 0.5183, 0.9871, 0.5189, 0.9858, 0.5183, 0.9861, 0.5178, 0.9871, 0.5183, 0.9858, 0.5183, 0.9871, 0.5183, 0.9861, 0.5178, 0.9871, 0.5182, 0.9871, 0.5176, 0.9871, 0.5182, 0.9861, 0.5178, 0.9863, 0.5172, 0.9871, 0.5176, 0.9861, 0.5178, 0.9103, 0.3272, 0.9103, 0.3279, 0.9095, 0.328, 0.9096, 0.3272, 0.9103, 0.3272, 0.9095, 0.328, 0.9103, 0.328, 0.9095, 0.328, 0.9103, 0.3279, 0.9095, 0.3264, 0.9103, 0.3264, 0.9103, 0.3271, 0.9096, 0.3272, 0.9095, 0.3264, 0.9103, 0.3271, 0.9103, 0.3272, 0.9096, 0.3272, 0.9103, 0.3271, 0.9871, 0.5576, 0.9863, 0.5579, 0.9871, 0.5575, 0.9861, 0.5574, 0.9871, 0.5569, 0.9871, 0.5575, 0.9863, 0.5579, 0.9861, 0.5574, 0.9871, 0.5575, 0.9871, 0.5569, 0.9861, 0.5574, 0.9871, 0.5568, 0.9858, 0.5568, 0.9871, 0.5562, 0.9871, 0.5568, 0.9861, 0.5574, 0.9858, 0.5568, 0.9871, 0.5568, 0.9833, 0.02506, 0.9846, 0.02506, 0.9833, 0.02515, 0.9847, 0.02587, 0.9833, 0.02587, 0.9833, 0.02515, 0.9846, 0.02506, 0.9847, 0.02587, 0.9833, 0.02515, 0.4659, 0.564, 0.4657, 0.5647, 0.4642, 0.564, 0.989, 0.8589, 0.989, 0.8584, 0.9906, 0.8584, 0.9906, 0.8589, 0.989, 0.8589, 0.9906, 0.8584, 0.4659, 0.5578, 0.4659, 0.5578, 0.4659, 0.5562, 0.5337, 0.7351, 0.5337, 0.7324, 0.5352, 0.7324, 0.5352, 0.7351, 0.5337, 0.7351, 0.5352, 0.7324, 0.3489, 0.5654, 0.3483, 0.5657, 0.3475, 0.5643, 0.3481, 0.5639, 0.3489, 0.5654, 0.3475, 0.5643, 0.8637, 0.7415, 0.8637, 0.7431, 0.8623, 0.7431, 0.8623, 0.7415, 0.8637, 0.7415, 0.8623, 0.7431, 0.2405, 0.5745, 0.2404, 0.5728, 0.2405, 0.5728, 0.1006, 0.5297, 0.1006, 0.5297, 0.1006, 0.5281, 0.9893, 0.2384, 0.9893, 0.2379, 0.9909, 0.2379, 0.9909, 0.2384, 0.9893, 0.2384, 0.9909, 0.2379, 0.9827, 0.8589, 0.9827, 0.8584, 0.9842, 0.8584, 0.9842, 0.8589, 0.9827, 0.8589, 0.9842, 0.8584, 0.9813, 0.8589, 0.9813, 0.8584, 0.9827, 0.8584, 0.9827, 0.8589, 0.9813, 0.8589, 0.9827, 0.8584, 0.9874, 0.8589, 0.9874, 0.8584, 0.989, 0.8584, 0.989, 0.8589, 0.9874, 0.8589, 0.989, 0.8584, 0.9858, 0.8589, 0.9858, 0.8584, 0.9874, 0.8584, 0.9874, 0.8589, 0.9858, 0.8589, 0.9874, 0.8584, 0.9842, 0.8589, 0.9842, 0.8584, 0.9858, 0.8584, 0.9858, 0.8589, 0.9842, 0.8589, 0.9858, 0.8584, 0.4648, 0.5625, 0.4659, 0.5629, 0.4659, 0.564, 0.4642, 0.564, 0.4648, 0.5625, 0.4659, 0.564, 0.35, 0.5686, 0.3494, 0.5687, 0.35, 0.5685, 0.4648, 0.5663, 0.4635, 0.5655, 0.4642, 0.564, 0.4657, 0.5647, 0.4648, 0.5663, 0.4642, 0.564, 0.4657, 0.5594, 0.4659, 0.5578, 0.4659, 0.5578, 0.4659, 0.5595, 0.4657, 0.5594, 0.4659, 0.5578, 0.4653, 0.561, 0.4657, 0.5594, 0.4659, 0.5595, 0.4659, 0.5611, 0.4653, 0.561, 0.4659, 0.5595, 0.4648, 0.5625, 0.4653, 0.561, 0.4659, 0.5611, 0.4659, 0.5629, 0.4648, 0.5625, 0.4659, 0.5611, 0.5337, 0.7324, 0.5337, 0.7351, 0.533, 0.7351, 0.533, 0.7324, 0.5337, 0.7324, 0.533, 0.7351, 0.35, 0.5719, 0.3499, 0.5719, 0.3497, 0.5703, 0.35, 0.5703, 0.35, 0.5719, 0.3497, 0.5703, 0.35, 0.5735, 0.3499, 0.5719, 0.35, 0.5719, 0.3495, 0.567, 0.3489, 0.5672, 0.3483, 0.5657, 0.3489, 0.5654, 0.3495, 0.567, 0.3483, 0.5657, 0.3489, 0.5672, 0.3495, 0.567, 0.35, 0.5685, 0.3494, 0.5687, 0.3489, 0.5672, 0.35, 0.5685, 0.2394, 0.5681, 0.2388, 0.5666, 0.2405, 0.5666, 0.2405, 0.5677, 0.2394, 0.5681, 0.2405, 0.5666, 0.35, 0.5703, 0.3497, 0.5703, 0.3494, 0.5687, 0.35, 0.5686, 0.35, 0.5703, 0.3494, 0.5687, 0.8653, 0.7415, 0.8653, 0.7431, 0.8637, 0.7431, 0.8637, 0.7415, 0.8653, 0.7415, 0.8637, 0.7431, 0.8653, 0.7431, 0.8653, 0.7415, 0.8668, 0.7415, 0.8668, 0.7431, 0.8653, 0.7431, 0.8668, 0.7415, 0.2405, 0.5666, 0.2388, 0.5666, 0.2402, 0.5659, 0.1, 0.5329, 0.1006, 0.5331, 0.1006, 0.5331, 0.238, 0.5652, 0.2394, 0.5644, 0.2402, 0.5659, 0.2388, 0.5666, 0.238, 0.5652, 0.2402, 0.5659, 0.2405, 0.5728, 0.2404, 0.5728, 0.2402, 0.5712, 0.2405, 0.5712, 0.2405, 0.5728, 0.2402, 0.5712, 0.2405, 0.5712, 0.2402, 0.5712, 0.2399, 0.5697, 0.2405, 0.5695, 0.2405, 0.5712, 0.2399, 0.5697, 0.2399, 0.5697, 0.2394, 0.5681, 0.2405, 0.5677, 0.2405, 0.5695, 0.2399, 0.5697, 0.2405, 0.5677, 0.09952, 0.5362, 0.09891, 0.5359, 0.09953, 0.5344, 0.1002, 0.5347, 0.09952, 0.5362, 0.09953, 0.5344, 0.09875, 0.5377, 0.09816, 0.5374, 0.09891, 0.5359, 0.09952, 0.5362, 0.09875, 0.5377, 0.09891, 0.5359, 0.1004, 0.5313, 0.1006, 0.5297, 0.1006, 0.5297, 0.1006, 0.5314, 0.1004, 0.5313, 0.1006, 0.5297, 0.1, 0.5329, 0.1004, 0.5313, 0.1006, 0.5314, 0.1006, 0.5331, 0.1, 0.5329, 0.1006, 0.5314, 0.1006, 0.5331, 0.1002, 0.5347, 0.09953, 0.5344, 0.1, 0.5329, 0.1006, 0.5331, 0.09953, 0.5344, 0.9833, 0.06449, 0.9861, 0.06449, 0.9833, 0.0647, 0.9831, 0.2384, 0.9831, 0.2379, 0.9846, 0.2379, 0.9846, 0.2384, 0.9831, 0.2384, 0.9846, 0.2379, 0.9816, 0.2384, 0.9816, 0.2379, 0.9831, 0.2379, 0.9831, 0.2384, 0.9816, 0.2384, 0.9831, 0.2379, 0.9877, 0.2384, 0.9877, 0.2379, 0.9893, 0.2379, 0.9893, 0.2384, 0.9877, 0.2384, 0.9893, 0.2379, 0.9861, 0.2384, 0.9861, 0.2379, 0.9877, 0.2379, 0.9877, 0.2384, 0.9861, 0.2384, 0.9877, 0.2379, 0.9846, 0.2384, 0.9846, 0.2379, 0.9861, 0.2379, 0.9861, 0.2384, 0.9846, 0.2384, 0.9861, 0.2379, 0.9833, 0.06531, 0.9833, 0.0647, 0.9861, 0.06449, 0.986, 0.06531, 0.9833, 0.06531, 0.9861, 0.06449, 0.9801, 0.9117, 0.9775, 0.9098, 0.9801, 0.9114, 0.9801, 0.9108, 0.9801, 0.9114, 0.9775, 0.9098, 0.9778, 0.9093, 0.9801, 0.9108, 0.9775, 0.9098, 0.9801, 0.9108, 0.9778, 0.9093, 0.9801, 0.9106, 0.9801, 0.91, 0.9801, 0.9106, 0.9778, 0.9093, 0.9781, 0.9088, 0.9801, 0.91, 0.9778, 0.9093, 0.9695, 0.4596, 0.9695, 0.4603, 0.9675, 0.4605, 0.9677, 0.4596, 0.9695, 0.4596, 0.9675, 0.4605, 0.9695, 0.4605, 0.9675, 0.4605, 0.9695, 0.4603, 0.9675, 0.4588, 0.9695, 0.4588, 0.9695, 0.4595, 0.9677, 0.4596, 0.9675, 0.4588, 0.9695, 0.4595, 0.9695, 0.4596, 0.9677, 0.4596, 0.9695, 0.4595, 0.9778, 0.9317, 0.9801, 0.9308, 0.9801, 0.931, 0.9781, 0.9323, 0.9778, 0.9317, 0.9801, 0.931, 0.9778, 0.9317, 0.9801, 0.9302, 0.9801, 0.9308, 0.9775, 0.9312, 0.9801, 0.9299, 0.9801, 0.9302, 0.9778, 0.9317, 0.9775, 0.9312, 0.9801, 0.9302, 0.9775, 0.9312, 0.9801, 0.9294, 0.9801, 0.9299, 0.9861, 0.06449, 0.9833, 0.06388, 0.9833, 0.06368, 0.986, 0.06368, 0.9861, 0.06449, 0.9833, 0.06368, 0.9861, 0.06449, 0.9833, 0.06449, 0.9833, 0.06388, 0.9778, 0.2742, 0.9822, 0.2742, 0.9778, 0.2746, 0.9778, 0.2751, 0.9778, 0.2746, 0.9822, 0.2742, 0.9821, 0.2751, 0.9778, 0.2751, 0.9822, 0.2742, 0.1711, 0.1518, 0.1669, 0.1478, 0.1711, 0.1512, 0.1711, 0.1507, 0.1711, 0.1512, 0.1669, 0.1478, 0.1673, 0.1474, 0.1711, 0.1507, 0.1669, 0.1478, 0.1711, 0.1507, 0.1673, 0.1474, 0.1711, 0.1502, 0.1711, 0.1497, 0.1711, 0.1502, 0.1673, 0.1474, 0.1677, 0.1469, 0.1711, 0.1497, 0.1673, 0.1474, 0.9858, 0.971, 0.9858, 0.9716, 0.9824, 0.9719, 0.9825, 0.971, 0.9858, 0.971, 0.9824, 0.9719, 0.9858, 0.9719, 0.9824, 0.9719, 0.9858, 0.9716, 0.9824, 0.9702, 0.9858, 0.9708, 0.9858, 0.971, 0.9825, 0.971, 0.9824, 0.9702, 0.9858, 0.971, 0.9824, 0.9702, 0.9858, 0.9702, 0.9858, 0.9708, 0.8416, 0.4256, 0.8455, 0.4228, 0.8455, 0.4232, 0.842, 0.4261, 0.8416, 0.4256, 0.8455, 0.4232, 0.8416, 0.4256, 0.8455, 0.4222, 0.8455, 0.4228, 0.8412, 0.4252, 0.8455, 0.4217, 0.8455, 0.4222, 0.8416, 0.4256, 0.8412, 0.4252, 0.8455, 0.4222, 0.8412, 0.4252, 0.8455, 0.4212, 0.8455, 0.4217, 0.9822, 0.2742, 0.9778, 0.2738, 0.9778, 0.2734, 0.9821, 0.2734, 0.9822, 0.2742, 0.9778, 0.2734, 0.9822, 0.2742, 0.9778, 0.2742, 0.9778, 0.2738, 0.8845, 0.7423, 0.8924, 0.7423, 0.885, 0.7429, 0.8851, 0.7431, 0.885, 0.7429, 0.8924, 0.7423, 0.8925, 0.7431, 0.8851, 0.7431, 0.8924, 0.7423, 0.6956, 0.558, 0.6895, 0.5506, 0.6956, 0.5569, 0.6956, 0.5566, 0.6956, 0.5569, 0.6895, 0.5506, 0.6899, 0.5502, 0.6956, 0.5566, 0.6895, 0.5506, 0.6956, 0.5566, 0.6899, 0.5502, 0.6956, 0.5557, 0.6956, 0.5554, 0.6956, 0.5557, 0.6899, 0.5502, 0.6904, 0.5498, 0.6956, 0.5554, 0.6899, 0.5502, 0.4734, 0.08445, 0.4678, 0.08445, 0.4731, 0.08399, 0.4729, 0.08363, 0.4731, 0.08399, 0.4678, 0.08445, 0.4677, 0.08363, 0.4729, 0.08363, 0.4678, 0.08445, 0.4678, 0.08282, 0.4734, 0.08282, 0.4729, 0.08363, 0.4677, 0.08363, 0.4678, 0.08282, 0.4729, 0.08363, 0.4729, 0.08363, 0.4734, 0.08282, 0.4732, 0.08317, 0.6899, 0.5835, 0.6956, 0.5774, 0.6956, 0.5784, 0.6904, 0.5839, 0.6899, 0.5835, 0.6956, 0.5784, 0.6899, 0.5835, 0.6956, 0.5771, 0.6956, 0.5774, 0.6895, 0.5831, 0.6956, 0.576, 0.6956, 0.5771, 0.6899, 0.5835, 0.6895, 0.5831, 0.6956, 0.5771, 0.6895, 0.5831, 0.6956, 0.5757, 0.6956, 0.576, 0.8924, 0.7423, 0.8845, 0.7423, 0.8851, 0.7415, 0.8925, 0.7415, 0.8924, 0.7423, 0.8851, 0.7415, 0.8851, 0.7415, 0.8845, 0.7423, 0.8846, 0.7421, 0.6374, 0.547, 0.6374, 0.5477, 0.6371, 0.5479, 0.6362, 0.5485, 0.6358, 0.5487, 0.629, 0.5375, 0.6292, 0.5373, 0.6362, 0.5485, 0.629, 0.5375, 0.6371, 0.5479, 0.6362, 0.5485, 0.6292, 0.5373, 0.6297, 0.537, 0.6371, 0.5479, 0.6292, 0.5373, 0.6374, 0.5467, 0.6371, 0.5479, 0.6297, 0.537, 0.6302, 0.5366, 0.6374, 0.5467, 0.6297, 0.537, 0.6374, 0.5468, 0.6374, 0.547, 0.6371, 0.5479, 0.6374, 0.5467, 0.6374, 0.5468, 0.6371, 0.5479, 0.04688, 0.1509, 0.04692, 0.151, 0.03752, 0.1517, 0.03738, 0.1509, 0.04688, 0.1509, 0.03752, 0.1517, 0.04757, 0.1517, 0.03752, 0.1517, 0.04692, 0.151, 0.04688, 0.1509, 0.04757, 0.1501, 0.04755, 0.1501, 0.03752, 0.1501, 0.04757, 0.1501, 0.04688, 0.1509, 0.03738, 0.1509, 0.03752, 0.1501, 0.04688, 0.1509, 0.6374, 0.5089, 0.6371, 0.5077, 0.6374, 0.5079, 0.6297, 0.5186, 0.6371, 0.5077, 0.6374, 0.5089, 0.6302, 0.519, 0.6297, 0.5186, 0.6374, 0.5089, 0.6362, 0.5071, 0.6371, 0.5077, 0.6297, 0.5186, 0.6292, 0.5183, 0.6362, 0.5071, 0.6297, 0.5186, 0.6358, 0.5069, 0.6362, 0.5071, 0.6292, 0.5183, 0.629, 0.5182, 0.6358, 0.5069, 0.6292, 0.5183, 0.5689, 0.4639, 0.5689, 0.4666, 0.5665, 0.4666, 0.5665, 0.4639, 0.5689, 0.4639, 0.5665, 0.4666, 0.4575, 0.4894, 0.4578, 0.4888, 0.4595, 0.4899, 0.4595, 0.4907, 0.4575, 0.4894, 0.4595, 0.4899, 0.5215, 0.5069, 0.5215, 0.5085, 0.5195, 0.5085, 0.5195, 0.5069, 0.5215, 0.5069, 0.5195, 0.5085, 0.9799, 0.8589, 0.9799, 0.8584, 0.9813, 0.8584, 0.9813, 0.8589, 0.9799, 0.8589, 0.9813, 0.8584, 0.4639, 0.5677, 0.4626, 0.5668, 0.4635, 0.5655, 0.4648, 0.5663, 0.4639, 0.5677, 0.4635, 0.5655, 0.4452, 0.4043, 0.4452, 0.4016, 0.4467, 0.4016, 0.4467, 0.4043, 0.4452, 0.4043, 0.4467, 0.4016, 0.3425, 0.5578, 0.3421, 0.5583, 0.3407, 0.5575, 0.3411, 0.5569, 0.3425, 0.5578, 0.3407, 0.5575, 0.6078, 0.7723, 0.6078, 0.774, 0.6064, 0.774, 0.6064, 0.7723, 0.6078, 0.7723, 0.6064, 0.774, 0.2372, 0.5638, 0.2385, 0.5629, 0.2394, 0.5644, 0.238, 0.5652, 0.2372, 0.5638, 0.2394, 0.5644, 0.09785, 0.5391, 0.0973, 0.5387, 0.09816, 0.5374, 0.09875, 0.5377, 0.09785, 0.5391, 0.09816, 0.5374, 0.9803, 0.2384, 0.9803, 0.2379, 0.9816, 0.2379, 0.9816, 0.2384, 0.9803, 0.2384, 0.9816, 0.2379, 0.2593, 0.2784, 0.2593, 0.279, 0.2576, 0.279, 0.2576, 0.2784, 0.2593, 0.2784, 0.2576, 0.279, 0.1006, 0.5032, 0.1005, 0.503, 0.1006, 0.5029, 0.09817, 0.5045, 0.1005, 0.503, 0.1006, 0.5032, 0.1006, 0.5048, 0.09817, 0.5045, 0.1006, 0.5032, 0.1006, 0.5048, 0.09897, 0.5059, 0.09817, 0.5045, 0.5689, 0.4639, 0.569, 0.4639, 0.569, 0.4661, 0.5689, 0.4666, 0.5689, 0.4639, 0.569, 0.4661, 0.569, 0.4661, 0.569, 0.4666, 0.5689, 0.4666, 0.35, 0.4907, 0.3499, 0.4906, 0.35, 0.4904, 0.35, 0.4887, 0.3475, 0.4891, 0.3483, 0.4877, 0.35, 0.4904, 0.3499, 0.4906, 0.3475, 0.4891, 0.35, 0.4887, 0.35, 0.4904, 0.3475, 0.4891, 0.2405, 0.484, 0.2388, 0.485, 0.2385, 0.4844, 0.2405, 0.4832, 0.2405, 0.484, 0.2385, 0.4844, 0.3911, 0.2784, 0.3911, 0.2789, 0.3895, 0.2789, 0.3895, 0.2784, 0.3911, 0.2784, 0.3895, 0.2789, 0.7011, 0.2751, 0.7011, 0.2745, 0.7024, 0.2745, 0.7024, 0.2751, 0.7011, 0.2751, 0.7024, 0.2745, 0.6997, 0.2751, 0.6997, 0.2745, 0.7011, 0.2745, 0.7011, 0.2751, 0.6997, 0.2751, 0.7011, 0.2745, 0.9787, 0.8589, 0.9787, 0.8584, 0.9799, 0.8584, 0.9799, 0.8589, 0.9787, 0.8589, 0.9799, 0.8584, 0.9775, 0.8589, 0.9775, 0.8584, 0.9787, 0.8584, 0.9787, 0.8589, 0.9775, 0.8589, 0.9787, 0.8584, 0.7024, 0.2751, 0.7024, 0.2745, 0.7036, 0.2745, 0.7036, 0.2751, 0.7024, 0.2751, 0.7036, 0.2745, 0.459, 0.5727, 0.458, 0.5714, 0.4593, 0.5704, 0.4603, 0.5716, 0.459, 0.5727, 0.4593, 0.5704, 0.4575, 0.5736, 0.4567, 0.5722, 0.458, 0.5714, 0.459, 0.5727, 0.4575, 0.5736, 0.458, 0.5714, 0.4628, 0.5691, 0.4616, 0.5681, 0.4626, 0.5668, 0.4639, 0.5677, 0.4628, 0.5691, 0.4626, 0.5668, 0.4616, 0.5704, 0.4605, 0.5693, 0.4616, 0.5681, 0.4628, 0.5691, 0.4616, 0.5704, 0.4616, 0.5681, 0.4603, 0.5716, 0.4593, 0.5704, 0.4605, 0.5693, 0.4616, 0.5704, 0.4603, 0.5716, 0.4605, 0.5693, 0.5367, 0.7351, 0.5367, 0.7324, 0.5381, 0.7324, 0.5381, 0.7351, 0.5367, 0.7351, 0.5381, 0.7324, 0.5352, 0.7351, 0.5352, 0.7324, 0.5367, 0.7324, 0.5367, 0.7351, 0.5352, 0.7351, 0.5367, 0.7324, 0.4438, 0.4043, 0.4438, 0.4016, 0.4452, 0.4016, 0.4452, 0.4043, 0.4438, 0.4043, 0.4452, 0.4016, 0.4425, 0.4043, 0.4425, 0.4016, 0.4438, 0.4016, 0.4438, 0.4043, 0.4425, 0.4043, 0.4438, 0.4016, 0.5381, 0.7351, 0.5381, 0.7324, 0.5394, 0.7324, 0.5394, 0.7351, 0.5381, 0.7351, 0.5394, 0.7324, 0.3472, 0.5625, 0.3466, 0.5629, 0.3457, 0.5616, 0.3462, 0.5612, 0.3472, 0.5625, 0.3457, 0.5616, 0.3481, 0.5639, 0.3475, 0.5643, 0.3466, 0.5629, 0.3472, 0.5625, 0.3481, 0.5639, 0.3466, 0.5629, 0.3438, 0.5588, 0.3434, 0.5593, 0.3421, 0.5583, 0.3425, 0.5578, 0.3438, 0.5588, 0.3421, 0.5583, 0.345, 0.5599, 0.3446, 0.5604, 0.3434, 0.5593, 0.3438, 0.5588, 0.345, 0.5599, 0.3434, 0.5593, 0.3462, 0.5612, 0.3457, 0.5616, 0.3446, 0.5604, 0.345, 0.5599, 0.3462, 0.5612, 0.3446, 0.5604, 0.8608, 0.7415, 0.8608, 0.7431, 0.8595, 0.7431, 0.8595, 0.7415, 0.8608, 0.7415, 0.8595, 0.7431, 0.8623, 0.7415, 0.8623, 0.7431, 0.8608, 0.7431, 0.8608, 0.7415, 0.8623, 0.7415, 0.8608, 0.7431, 0.6091, 0.7723, 0.6091, 0.774, 0.6078, 0.774, 0.6078, 0.7723, 0.6091, 0.7723, 0.6078, 0.774, 0.6104, 0.7723, 0.6104, 0.774, 0.6091, 0.774, 0.6091, 0.7723, 0.6104, 0.7723, 0.6091, 0.774, 0.8595, 0.7415, 0.8595, 0.7431, 0.8583, 0.7431, 0.8583, 0.7415, 0.8595, 0.7415, 0.8583, 0.7431, 0.2326, 0.5593, 0.2335, 0.558, 0.2349, 0.559, 0.2339, 0.5603, 0.2326, 0.5593, 0.2349, 0.559, 0.2312, 0.5584, 0.232, 0.557, 0.2335, 0.558, 0.2326, 0.5593, 0.2312, 0.5584, 0.2335, 0.558, 0.2362, 0.5625, 0.2374, 0.5615, 0.2385, 0.5629, 0.2372, 0.5638, 0.2362, 0.5625, 0.2385, 0.5629, 0.2351, 0.5614, 0.2362, 0.5602, 0.2374, 0.5615, 0.2362, 0.5625, 0.2351, 0.5614, 0.2374, 0.5615, 0.2339, 0.5603, 0.2349, 0.559, 0.2362, 0.5602, 0.2351, 0.5614, 0.2339, 0.5603, 0.2362, 0.5602, 0.09313, 0.5438, 0.09274, 0.5433, 0.09403, 0.5423, 0.09446, 0.5428, 0.09313, 0.5438, 0.09403, 0.5423, 0.09172, 0.5447, 0.09138, 0.5442, 0.09274, 0.5433, 0.09313, 0.5438, 0.09172, 0.5447, 0.09274, 0.5433, 0.09683, 0.5404, 0.09631, 0.54, 0.0973, 0.5387, 0.09785, 0.5391, 0.09683, 0.5404, 0.0973, 0.5387, 0.0957, 0.5417, 0.09522, 0.5412, 0.09631, 0.54, 0.09683, 0.5404, 0.0957, 0.5417, 0.09631, 0.54, 0.09446, 0.5428, 0.09403, 0.5423, 0.09522, 0.5412, 0.0957, 0.5417, 0.09446, 0.5428, 0.09522, 0.5412, 0.3693, 0.2607, 0.3693, 0.2602, 0.3706, 0.2602, 0.3706, 0.2607, 0.3693, 0.2607, 0.3706, 0.2602, 0.3679, 0.2607, 0.3679, 0.2602, 0.3693, 0.2602, 0.3693, 0.2607, 0.3679, 0.2607, 0.3693, 0.2602, 0.979, 0.2384, 0.979, 0.2379, 0.9803, 0.2379, 0.9803, 0.2384, 0.979, 0.2384, 0.9803, 0.2379, 0.9778, 0.2384, 0.9778, 0.2379, 0.979, 0.2379, 0.979, 0.2384, 0.9778, 0.2384, 0.979, 0.2379, 0.3706, 0.2607, 0.3706, 0.2602, 0.3718, 0.2602, 0.3718, 0.2607, 0.3706, 0.2607, 0.3718, 0.2602, 0.06197, 0.3639, 0.06159, 0.3641, 0.05629, 0.3521, 0.05652, 0.3519, 0.06197, 0.3639, 0.05629, 0.3521, 0.0629, 0.3635, 0.06197, 0.3639, 0.05652, 0.3519, 0.05707, 0.3517, 0.0629, 0.3635, 0.05652, 0.3519, 0.06381, 0.363, 0.0629, 0.3635, 0.05707, 0.3517, 0.05761, 0.3514, 0.06381, 0.363, 0.05707, 0.3517, 0.06418, 0.3628, 0.06381, 0.363, 0.05761, 0.3514, 0.05783, 0.3513, 0.06418, 0.3628, 0.05761, 0.3514, 0.08938, 0.3524, 0.08975, 0.3526, 0.08341, 0.3641, 0.08318, 0.364, 0.08938, 0.3524, 0.08341, 0.3641, 0.08847, 0.3519, 0.08938, 0.3524, 0.08318, 0.364, 0.08264, 0.3637, 0.08847, 0.3519, 0.08318, 0.364, 0.08755, 0.3515, 0.08847, 0.3519, 0.08264, 0.3637, 0.08209, 0.3635, 0.08755, 0.3515, 0.08264, 0.3637, 0.08716, 0.3513, 0.08755, 0.3515, 0.08209, 0.3635, 0.08186, 0.3634, 0.08716, 0.3513, 0.08209, 0.3635, 0.6658, 0.4267, 0.6654, 0.4268, 0.6618, 0.4141, 0.662, 0.4141, 0.6658, 0.4267, 0.6618, 0.4141, 0.6668, 0.4263, 0.6658, 0.4267, 0.662, 0.4141, 0.6626, 0.4139, 0.6668, 0.4263, 0.662, 0.4141, 0.6678, 0.426, 0.6668, 0.4263, 0.6626, 0.4139, 0.6632, 0.4137, 0.6678, 0.426, 0.6626, 0.4139, 0.6682, 0.4259, 0.6678, 0.426, 0.6632, 0.4137, 0.6634, 0.4136, 0.6682, 0.4259, 0.6632, 0.4137, 0.6619, 0.7615, 0.6623, 0.7617, 0.6575, 0.774, 0.6573, 0.7739, 0.6619, 0.7615, 0.6575, 0.774, 0.6609, 0.7612, 0.6619, 0.7615, 0.6573, 0.7739, 0.6567, 0.7737, 0.6609, 0.7612, 0.6573, 0.7739, 0.6599, 0.7609, 0.6609, 0.7612, 0.6567, 0.7737, 0.6561, 0.7735, 0.6599, 0.7609, 0.6567, 0.7737, 0.6595, 0.7608, 0.6599, 0.7609, 0.6561, 0.7735, 0.6559, 0.7734, 0.6595, 0.7608, 0.6561, 0.7735, 0.6824, 0.8049, 0.682, 0.805, 0.68, 0.792, 0.6802, 0.7919, 0.6824, 0.8049, 0.68, 0.792, 0.6834, 0.8048, 0.6824, 0.8049, 0.6802, 0.7919, 0.6808, 0.7918, 0.6834, 0.8048, 0.6802, 0.7919, 0.6844, 0.8045, 0.6834, 0.8048, 0.6808, 0.7918, 0.6814, 0.7917, 0.6844, 0.8045, 0.6808, 0.7918, 0.6848, 0.8044, 0.6844, 0.8045, 0.6814, 0.7917, 0.6816, 0.7916, 0.6848, 0.8044, 0.6814, 0.7917, 0.6844, 0.8231, 0.6848, 0.8232, 0.6816, 0.836, 0.6814, 0.836, 0.6844, 0.8231, 0.6816, 0.836, 0.6834, 0.8229, 0.6844, 0.8231, 0.6814, 0.836, 0.6808, 0.8359, 0.6834, 0.8229, 0.6814, 0.836, 0.6824, 0.8227, 0.6834, 0.8229, 0.6808, 0.8359, 0.6802, 0.8357, 0.6824, 0.8227, 0.6808, 0.8359, 0.682, 0.8227, 0.6824, 0.8227, 0.6802, 0.8357, 0.68, 0.8357, 0.682, 0.8227, 0.6802, 0.8357, 0.7114, 0.6866, 0.7109, 0.6866, 0.7107, 0.6734, 0.7109, 0.6734, 0.7114, 0.6866, 0.7107, 0.6734, 0.7124, 0.6865, 0.7114, 0.6866, 0.7109, 0.6734, 0.7115, 0.6734, 0.7124, 0.6865, 0.7109, 0.6734, 0.7134, 0.6864, 0.7124, 0.6865, 0.7115, 0.6734, 0.7121, 0.6733, 0.7134, 0.6864, 0.7115, 0.6734, 0.7138, 0.6864, 0.7134, 0.6864, 0.7121, 0.6733, 0.7124, 0.6733, 0.7138, 0.6864, 0.7121, 0.6733, 0.7134, 0.6425, 0.7138, 0.6425, 0.7124, 0.6556, 0.7121, 0.6556, 0.7134, 0.6425, 0.7124, 0.6556, 0.7124, 0.6424, 0.7134, 0.6425, 0.7121, 0.6556, 0.7115, 0.6555, 0.7124, 0.6424, 0.7121, 0.6556, 0.7114, 0.6423, 0.7124, 0.6424, 0.7115, 0.6555, 0.7109, 0.6555, 0.7114, 0.6423, 0.7115, 0.6555, 0.7109, 0.6423, 0.7114, 0.6423, 0.7109, 0.6555, 0.7107, 0.6555, 0.7109, 0.6423, 0.7109, 0.6555, 0.2619, 0.2784, 0.2619, 0.279, 0.2593, 0.279, 0.2593, 0.2784, 0.2619, 0.2784, 0.2593, 0.279, 0.09636, 0.5073, 0.09568, 0.5058, 0.09817, 0.5045, 0.09897, 0.5059, 0.09636, 0.5073, 0.09817, 0.5045, 0.5532, 0.4639, 0.5532, 0.4666, 0.5504, 0.4666, 0.5504, 0.4639, 0.5532, 0.4639, 0.5504, 0.4666, 0.4439, 0.4844, 0.4438, 0.4851, 0.4409, 0.485, 0.4409, 0.4843, 0.4439, 0.4844, 0.4409, 0.485, 0.5352, 0.5085, 0.5352, 0.5069, 0.5381, 0.5069, 0.5381, 0.5085, 0.5352, 0.5085, 0.5381, 0.5069, 0.345, 0.4878, 0.3457, 0.4863, 0.3483, 0.4877, 0.3475, 0.4891, 0.345, 0.4878, 0.3483, 0.4877, 0.2362, 0.4864, 0.2359, 0.4858, 0.2385, 0.4844, 0.2388, 0.485, 0.2362, 0.4864, 0.2385, 0.4844, 0.3937, 0.2784, 0.3937, 0.2789, 0.3911, 0.2789, 0.3911, 0.2784, 0.3937, 0.2784, 0.3911, 0.2789, 0.6983, 0.2751, 0.6983, 0.2745, 0.6997, 0.2745, 0.6997, 0.2751, 0.6983, 0.2751, 0.6997, 0.2745, 0.4559, 0.5744, 0.4552, 0.573, 0.4567, 0.5722, 0.4575, 0.5736, 0.4559, 0.5744, 0.4567, 0.5722, 0.455, 0.4043, 0.455, 0.4016, 0.4568, 0.4016, 0.4568, 0.4043, 0.455, 0.4043, 0.4568, 0.4016, 0.3331, 0.5544, 0.3331, 0.5551, 0.3315, 0.555, 0.3315, 0.5543, 0.3331, 0.5544, 0.3315, 0.555, 0.5984, 0.7723, 0.5984, 0.774, 0.5968, 0.774, 0.5968, 0.7723, 0.5984, 0.7723, 0.5968, 0.774, 0.2298, 0.5577, 0.2305, 0.5562, 0.232, 0.557, 0.2312, 0.5584, 0.2298, 0.5577, 0.232, 0.557, 0.09023, 0.5455, 0.08994, 0.5449, 0.09138, 0.5442, 0.09172, 0.5447, 0.09023, 0.5455, 0.09138, 0.5442, 0.3665, 0.2607, 0.3665, 0.2602, 0.3679, 0.2602, 0.3679, 0.2607, 0.3665, 0.2607, 0.3679, 0.2602, 0.2732, 0.2784, 0.2732, 0.279, 0.2703, 0.279, 0.2703, 0.2784, 0.2732, 0.2784, 0.2703, 0.279, 0.2761, 0.2784, 0.2761, 0.279, 0.2732, 0.279, 0.2732, 0.2784, 0.2761, 0.2784, 0.2732, 0.279, 0.2646, 0.2784, 0.2646, 0.279, 0.2619, 0.279, 0.2619, 0.2784, 0.2646, 0.2784, 0.2619, 0.279, 0.2674, 0.2784, 0.2674, 0.279, 0.2646, 0.279, 0.2646, 0.2784, 0.2674, 0.2784, 0.2646, 0.279, 0.2703, 0.2784, 0.2703, 0.279, 0.2674, 0.279, 0.2674, 0.2784, 0.2703, 0.2784, 0.2674, 0.279, 0.08505, 0.5103, 0.08491, 0.5087, 0.08769, 0.5083, 0.08797, 0.5099, 0.08505, 0.5103, 0.08769, 0.5083, 0.08211, 0.5104, 0.08211, 0.5088, 0.08491, 0.5087, 0.08505, 0.5103, 0.08211, 0.5104, 0.08491, 0.5087, 0.09364, 0.5084, 0.09309, 0.5069, 0.09568, 0.5058, 0.09636, 0.5073, 0.09364, 0.5084, 0.09568, 0.5058, 0.09084, 0.5093, 0.09042, 0.5077, 0.09309, 0.5069, 0.09364, 0.5084, 0.09084, 0.5093, 0.09309, 0.5069, 0.08797, 0.5099, 0.08769, 0.5083, 0.09042, 0.5077, 0.09084, 0.5093, 0.08797, 0.5099, 0.09042, 0.5077, 0.564, 0.4639, 0.564, 0.4666, 0.5614, 0.4666, 0.5614, 0.4639, 0.564, 0.4639, 0.5614, 0.4666, 0.5665, 0.4639, 0.5665, 0.4666, 0.564, 0.4666, 0.564, 0.4639, 0.5665, 0.4639, 0.564, 0.4666, 0.556, 0.4639, 0.556, 0.4666, 0.5532, 0.4666, 0.5532, 0.4639, 0.556, 0.4639, 0.5532, 0.4666, 0.5587, 0.4639, 0.5587, 0.4666, 0.556, 0.4666, 0.556, 0.4639, 0.5587, 0.4639, 0.556, 0.4666, 0.5614, 0.4639, 0.5614, 0.4666, 0.5587, 0.4666, 0.5587, 0.4639, 0.5614, 0.4639, 0.5587, 0.4666, 0.4552, 0.4874, 0.4549, 0.488, 0.4523, 0.4869, 0.4525, 0.4863, 0.4552, 0.4874, 0.4523, 0.4869, 0.4578, 0.4888, 0.4575, 0.4894, 0.4549, 0.488, 0.4552, 0.4874, 0.4578, 0.4888, 0.4549, 0.488, 0.4468, 0.4848, 0.4467, 0.4855, 0.4438, 0.4851, 0.4439, 0.4844, 0.4468, 0.4848, 0.4438, 0.4851, 0.4497, 0.4854, 0.4495, 0.4861, 0.4467, 0.4855, 0.4468, 0.4848, 0.4497, 0.4854, 0.4467, 0.4855, 0.4525, 0.4863, 0.4523, 0.4869, 0.4495, 0.4861, 0.4497, 0.4854, 0.4525, 0.4863, 0.4495, 0.4861, 0.5241, 0.5085, 0.5241, 0.5069, 0.5268, 0.5069, 0.5268, 0.5085, 0.5241, 0.5085, 0.5268, 0.5069, 0.5215, 0.5085, 0.5215, 0.5069, 0.5241, 0.5069, 0.5241, 0.5085, 0.5215, 0.5085, 0.5241, 0.5069, 0.5323, 0.5085, 0.5323, 0.5069, 0.5352, 0.5069, 0.5352, 0.5085, 0.5323, 0.5085, 0.5352, 0.5069, 0.5295, 0.5085, 0.5295, 0.5069, 0.5323, 0.5069, 0.5323, 0.5085, 0.5295, 0.5085, 0.5323, 0.5069, 0.5268, 0.5085, 0.5268, 0.5069, 0.5295, 0.5069, 0.5295, 0.5085, 0.5268, 0.5085, 0.5295, 0.5069, 0.3343, 0.4849, 0.3344, 0.4833, 0.3373, 0.4837, 0.337, 0.4853, 0.3343, 0.4849, 0.3373, 0.4837, 0.3315, 0.4848, 0.3315, 0.4832, 0.3344, 0.4833, 0.3343, 0.4849, 0.3315, 0.4848, 0.3344, 0.4833, 0.3424, 0.4867, 0.343, 0.4852, 0.3457, 0.4863, 0.345, 0.4878, 0.3424, 0.4867, 0.3457, 0.4863, 0.3398, 0.4859, 0.3402, 0.4843, 0.343, 0.4852, 0.3424, 0.4867, 0.3398, 0.4859, 0.343, 0.4852, 0.337, 0.4853, 0.3373, 0.4837, 0.3402, 0.4843, 0.3398, 0.4859, 0.337, 0.4853, 0.3402, 0.4843, 0.2249, 0.4894, 0.2249, 0.4887, 0.2277, 0.4884, 0.2278, 0.489, 0.2249, 0.4894, 0.2277, 0.4884, 0.222, 0.4895, 0.222, 0.4889, 0.2249, 0.4887, 0.2249, 0.4894, 0.222, 0.4895, 0.2249, 0.4887, 0.2335, 0.4875, 0.2333, 0.4869, 0.2359, 0.4858, 0.2362, 0.4864, 0.2335, 0.4875, 0.2359, 0.4858, 0.2307, 0.4884, 0.2305, 0.4877, 0.2333, 0.4869, 0.2335, 0.4875, 0.2307, 0.4884, 0.2333, 0.4869, 0.2278, 0.489, 0.2277, 0.4884, 0.2305, 0.4877, 0.2307, 0.4884, 0.2278, 0.489, 0.2305, 0.4877, 0.4051, 0.2784, 0.4051, 0.2789, 0.4021, 0.2789, 0.4021, 0.2784, 0.4051, 0.2784, 0.4021, 0.2789, 0.408, 0.2784, 0.408, 0.2789, 0.4051, 0.2789, 0.4051, 0.2784, 0.408, 0.2784, 0.4051, 0.2789, 0.3965, 0.2784, 0.3965, 0.2789, 0.3937, 0.2789, 0.3937, 0.2784, 0.3965, 0.2784, 0.3937, 0.2789, 0.3993, 0.2784, 0.3993, 0.2789, 0.3965, 0.2789, 0.3965, 0.2784, 0.3993, 0.2784, 0.3965, 0.2789, 0.4021, 0.2784, 0.4021, 0.2789, 0.3993, 0.2789, 0.3993, 0.2784, 0.4021, 0.2784, 0.3993, 0.2789, 0.6921, 0.2751, 0.6921, 0.2745, 0.6937, 0.2745, 0.6937, 0.2751, 0.6921, 0.2751, 0.6937, 0.2745, 0.6905, 0.2751, 0.6905, 0.2745, 0.6921, 0.2745, 0.6921, 0.2751, 0.6905, 0.2751, 0.6921, 0.2745, 0.6968, 0.2751, 0.6968, 0.2745, 0.6983, 0.2745, 0.6983, 0.2751, 0.6968, 0.2751, 0.6983, 0.2745, 0.6953, 0.2751, 0.6953, 0.2745, 0.6968, 0.2745, 0.6968, 0.2751, 0.6953, 0.2751, 0.6968, 0.2745, 0.6937, 0.2751, 0.6937, 0.2745, 0.6953, 0.2745, 0.6953, 0.2751, 0.6937, 0.2751, 0.6953, 0.2745, 0.4492, 0.5763, 0.449, 0.5746, 0.4506, 0.5744, 0.4509, 0.576, 0.4492, 0.5763, 0.4506, 0.5744, 0.4474, 0.5763, 0.4474, 0.5747, 0.449, 0.5746, 0.4492, 0.5763, 0.4474, 0.5763, 0.449, 0.5746, 0.4543, 0.5751, 0.4537, 0.5736, 0.4552, 0.573, 0.4559, 0.5744, 0.4543, 0.5751, 0.4552, 0.573, 0.4526, 0.5756, 0.4522, 0.5741, 0.4537, 0.5736, 0.4543, 0.5751, 0.4526, 0.5756, 0.4537, 0.5736, 0.4509, 0.576, 0.4506, 0.5744, 0.4522, 0.5741, 0.4526, 0.5756, 0.4509, 0.576, 0.4522, 0.5741, 0.4483, 0.4043, 0.4483, 0.4016, 0.4499, 0.4016, 0.4499, 0.4043, 0.4483, 0.4043, 0.4499, 0.4016, 0.4467, 0.4043, 0.4467, 0.4016, 0.4483, 0.4016, 0.4483, 0.4043, 0.4467, 0.4043, 0.4483, 0.4016, 0.4533, 0.4043, 0.4533, 0.4016, 0.455, 0.4016, 0.455, 0.4043, 0.4533, 0.4043, 0.455, 0.4016, 0.4516, 0.4043, 0.4516, 0.4016, 0.4533, 0.4016, 0.4533, 0.4043, 0.4516, 0.4043, 0.4533, 0.4016, 0.4499, 0.4043, 0.4499, 0.4016, 0.4516, 0.4016, 0.4516, 0.4043, 0.4499, 0.4043, 0.4516, 0.4016, 0.3396, 0.5561, 0.3393, 0.5567, 0.3378, 0.5561, 0.338, 0.5555, 0.3396, 0.5561, 0.3378, 0.5561, 0.3411, 0.5569, 0.3407, 0.5575, 0.3393, 0.5567, 0.3396, 0.5561, 0.3411, 0.5569, 0.3393, 0.5567, 0.3348, 0.5546, 0.3347, 0.5553, 0.3331, 0.5551, 0.3331, 0.5544, 0.3348, 0.5546, 0.3331, 0.5551, 0.3364, 0.555, 0.3363, 0.5556, 0.3347, 0.5553, 0.3348, 0.5546, 0.3364, 0.555, 0.3347, 0.5553, 0.338, 0.5555, 0.3378, 0.5561, 0.3363, 0.5556, 0.3364, 0.555, 0.338, 0.5555, 0.3363, 0.5556, 0.6049, 0.7723, 0.6049, 0.774, 0.6033, 0.774, 0.6033, 0.7723, 0.6049, 0.7723, 0.6033, 0.774, 0.6064, 0.7723, 0.6064, 0.774, 0.6049, 0.774, 0.6049, 0.7723, 0.6064, 0.7723, 0.6049, 0.774, 0.6001, 0.7723, 0.6001, 0.774, 0.5984, 0.774, 0.5984, 0.7723, 0.6001, 0.7723, 0.5984, 0.774, 0.6017, 0.7723, 0.6017, 0.774, 0.6001, 0.774, 0.6001, 0.7723, 0.6017, 0.7723, 0.6001, 0.774, 0.6033, 0.7723, 0.6033, 0.774, 0.6017, 0.774, 0.6017, 0.7723, 0.6033, 0.7723, 0.6017, 0.774, 0.2236, 0.556, 0.2237, 0.5544, 0.2255, 0.5546, 0.2252, 0.5562, 0.2236, 0.556, 0.2255, 0.5546, 0.222, 0.5559, 0.222, 0.5543, 0.2237, 0.5544, 0.2236, 0.556, 0.222, 0.5559, 0.2237, 0.5544, 0.2283, 0.557, 0.2289, 0.5555, 0.2305, 0.5562, 0.2298, 0.5577, 0.2283, 0.557, 0.2305, 0.5562, 0.2268, 0.5566, 0.2272, 0.555, 0.2289, 0.5555, 0.2283, 0.557, 0.2268, 0.5566, 0.2289, 0.5555, 0.2252, 0.5562, 0.2255, 0.5546, 0.2272, 0.555, 0.2268, 0.5566, 0.2252, 0.5562, 0.2272, 0.555, 0.08378, 0.5472, 0.08373, 0.5466, 0.08533, 0.5464, 0.08545, 0.547, 0.08378, 0.5472, 0.08533, 0.5464, 0.08211, 0.5473, 0.08211, 0.5466, 0.08373, 0.5466, 0.08378, 0.5472, 0.08211, 0.5473, 0.08373, 0.5466, 0.08868, 0.5462, 0.08845, 0.5455, 0.08994, 0.5449, 0.09023, 0.5455, 0.08868, 0.5462, 0.08994, 0.5449, 0.08708, 0.5467, 0.08691, 0.546, 0.08845, 0.5455, 0.08868, 0.5462, 0.08708, 0.5467, 0.08845, 0.5455, 0.08545, 0.547, 0.08533, 0.5464, 0.08691, 0.546, 0.08708, 0.5467, 0.08545, 0.547, 0.08691, 0.546, 0.3603, 0.2607, 0.3603, 0.2602, 0.3619, 0.2602, 0.3619, 0.2607, 0.3603, 0.2607, 0.3619, 0.2602, 0.3587, 0.2607, 0.3587, 0.2602, 0.3603, 0.2602, 0.3603, 0.2607, 0.3587, 0.2607, 0.3603, 0.2602, 0.365, 0.2607, 0.365, 0.2602, 0.3665, 0.2602, 0.3665, 0.2607, 0.365, 0.2607, 0.3665, 0.2602, 0.3635, 0.2607, 0.3635, 0.2602, 0.365, 0.2602, 0.365, 0.2607, 0.3635, 0.2607, 0.365, 0.2602, 0.3619, 0.2607, 0.3619, 0.2602, 0.3635, 0.2602, 0.3635, 0.2607, 0.3619, 0.2607, 0.3635, 0.2602, 0.489, 0.3479, 0.4753, 0.3479, 0.4753, 0.3473, 0.489, 0.3473, 0.489, 0.3479, 0.4753, 0.3473, 0.131, 0.6671, 0.1294, 0.6671, 0.1294, 0.6534, 0.131, 0.6534, 0.131, 0.6671, 0.1294, 0.6534, 0.363, 0.4655, 0.3493, 0.4655, 0.3493, 0.4628, 0.363, 0.4628, 0.363, 0.4655, 0.3493, 0.4628, 0.4101, 0.9027, 0.4101, 0.889, 0.4108, 0.889, 0.4108, 0.9027, 0.4101, 0.9027, 0.4108, 0.889, 0.3194, 0.4247, 0.3194, 0.4231, 0.3331, 0.4231, 0.3331, 0.4247, 0.3194, 0.4247, 0.3331, 0.4231, 0.2693, 0.889, 0.2709, 0.889, 0.2709, 0.9027, 0.2693, 0.9027, 0.2693, 0.889, 0.2709, 0.9027, 0.131, 0.889, 0.1303, 0.889, 0.1303, 0.8754, 0.131, 0.8754, 0.131, 0.889, 0.1303, 0.8754, 0.1097, 0.3154, 0.09597, 0.3154, 0.09597, 0.3149, 0.1097, 0.3149, 0.1097, 0.3154, 0.09597, 0.3149, 0.3011, 0.3155, 0.3011, 0.3149, 0.3148, 0.3149, 0.3148, 0.3155, 0.3011, 0.3155, 0.3148, 0.3149, 0.3548, 0.6807, 0.3548, 0.667, 0.3564, 0.667, 0.3564, 0.6807, 0.3548, 0.6807, 0.3564, 0.667, 0.1272, 0.4451, 0.1272, 0.4424, 0.1409, 0.4424, 0.1409, 0.4451, 0.1272, 0.4451, 0.1409, 0.4424, 0.5216, 0.9172, 0.5209, 0.9172, 0.5209, 0.9035, 0.5216, 0.9035, 0.5216, 0.9172, 0.5209, 0.9035, 0.1357, 0.4054, 0.122, 0.4054, 0.122, 0.4038, 0.1357, 0.4038, 0.1357, 0.4054, 0.122, 0.4038, 0.2437, 0.6807, 0.2437, 0.6944, 0.2421, 0.6944, 0.2421, 0.6807, 0.2437, 0.6807, 0.2421, 0.6944, 0.4666, 0.6816, 0.4666, 0.6679, 0.4673, 0.6679, 0.4673, 0.6816, 0.4666, 0.6816, 0.4673, 0.6679, 0.09891, 0.2972, 0.09891, 0.2967, 0.1126, 0.2967, 0.1126, 0.2972, 0.09891, 0.2972, 0.1126, 0.2967, 0.7775, 0.7945, 0.7775, 0.7948, 0.7643, 0.7948, 0.7643, 0.7945, 0.7775, 0.7945, 0.7643, 0.7948, 0.7775, 0.7936, 0.7775, 0.7945, 0.7643, 0.7945, 0.7643, 0.7936, 0.7775, 0.7936, 0.7643, 0.7945, 0.7775, 0.7928, 0.7775, 0.7936, 0.7643, 0.7936, 0.7643, 0.7928, 0.7775, 0.7928, 0.7643, 0.7936, 0.7775, 0.7925, 0.7775, 0.7928, 0.7643, 0.7928, 0.7643, 0.7925, 0.7775, 0.7925, 0.7643, 0.7928, 0.6049, 0.2165, 0.6049, 0.2168, 0.5918, 0.2168, 0.5918, 0.2165, 0.6049, 0.2165, 0.5918, 0.2168, 0.6049, 0.2157, 0.6049, 0.2165, 0.5918, 0.2165, 0.5918, 0.2157, 0.6049, 0.2157, 0.5918, 0.2165, 0.6049, 0.2149, 0.6049, 0.2157, 0.5918, 0.2157, 0.5918, 0.2149, 0.6049, 0.2149, 0.5918, 0.2157, 0.6049, 0.2145, 0.6049, 0.2149, 0.5918, 0.2149, 0.5918, 0.2145, 0.6049, 0.2145, 0.5918, 0.2149, 0.5124, 0.2165, 0.5124, 0.2168, 0.4992, 0.2168, 0.4992, 0.2165, 0.5124, 0.2165, 0.4992, 0.2168, 0.5124, 0.2157, 0.5124, 0.2165, 0.4992, 0.2165, 0.4992, 0.2157, 0.5124, 0.2157, 0.4992, 0.2165, 0.5124, 0.2149, 0.5124, 0.2157, 0.4992, 0.2157, 0.4992, 0.2149, 0.5124, 0.2149, 0.4992, 0.2157, 0.5124, 0.2145, 0.5124, 0.2149, 0.4992, 0.2149, 0.4992, 0.2145, 0.5124, 0.2145, 0.4992, 0.2149, 0.5741, 0.2165, 0.5741, 0.2168, 0.5609, 0.2168, 0.5609, 0.2165, 0.5741, 0.2165, 0.5609, 0.2168, 0.5741, 0.2157, 0.5741, 0.2165, 0.5609, 0.2165, 0.5609, 0.2157, 0.5741, 0.2157, 0.5609, 0.2165, 0.5741, 0.2149, 0.5741, 0.2157, 0.5609, 0.2157, 0.5609, 0.2149, 0.5741, 0.2149, 0.5609, 0.2157, 0.5741, 0.2145, 0.5741, 0.2149, 0.5609, 0.2149, 0.5609, 0.2145, 0.5741, 0.2145, 0.5609, 0.2149, 0.3101, 0.2022, 0.3101, 0.2026, 0.2969, 0.2026, 0.2969, 0.2022, 0.3101, 0.2022, 0.2969, 0.2026, 0.3101, 0.2014, 0.3101, 0.2022, 0.2969, 0.2022, 0.2969, 0.2014, 0.3101, 0.2014, 0.2969, 0.2022, 0.3101, 0.2006, 0.3101, 0.2014, 0.2969, 0.2014, 0.2969, 0.2006, 0.3101, 0.2006, 0.2969, 0.2014, 0.3101, 0.2003, 0.3101, 0.2006, 0.2969, 0.2006, 0.2969, 0.2003, 0.3101, 0.2003, 0.2969, 0.2006, 0.2731, 0.2004, 0.2731, 0.2008, 0.26, 0.2008, 0.26, 0.2004, 0.2731, 0.2004, 0.26, 0.2008, 0.2731, 0.1996, 0.2731, 0.2004, 0.26, 0.2004, 0.26, 0.1996, 0.2731, 0.1996, 0.26, 0.2004, 0.2731, 0.1988, 0.2731, 0.1996, 0.26, 0.1996, 0.26, 0.1988, 0.2731, 0.1988, 0.26, 0.1996, 0.2731, 0.1985, 0.2731, 0.1988, 0.26, 0.1988, 0.26, 0.1985, 0.2731, 0.1985, 0.26, 0.1988, 0.2731, 0.2204, 0.2731, 0.2208, 0.26, 0.2208, 0.26, 0.2204, 0.2731, 0.2204, 0.26, 0.2208, 0.2731, 0.2196, 0.2731, 0.2204, 0.26, 0.2204, 0.26, 0.2196, 0.2731, 0.2196, 0.26, 0.2204, 0.2731, 0.2188, 0.2731, 0.2196, 0.26, 0.2196, 0.26, 0.2188, 0.2731, 0.2188, 0.26, 0.2196, 0.2731, 0.2185, 0.2731, 0.2188, 0.26, 0.2188, 0.26, 0.2185, 0.2731, 0.2185, 0.26, 0.2188, 0.7836, 0.3814, 0.7836, 0.3818, 0.7704, 0.3818, 0.7704, 0.3814, 0.7836, 0.3814, 0.7704, 0.3818, 0.7836, 0.3806, 0.7836, 0.3814, 0.7704, 0.3814, 0.7704, 0.3806, 0.7836, 0.3806, 0.7704, 0.3814, 0.7836, 0.3798, 0.7836, 0.3806, 0.7704, 0.3806, 0.7704, 0.3798, 0.7836, 0.3798, 0.7704, 0.3806, 0.7836, 0.3795, 0.7836, 0.3798, 0.7704, 0.3798, 0.7704, 0.3795, 0.7836, 0.3795, 0.7704, 0.3798, 0.5027, 0.3479, 0.489, 0.3479, 0.489, 0.3473, 0.5027, 0.3473, 0.5027, 0.3479, 0.489, 0.3473, 0.131, 0.6808, 0.1294, 0.6808, 0.1294, 0.6671, 0.131, 0.6671, 0.131, 0.6808, 0.1294, 0.6671, 0.3493, 0.4655, 0.3356, 0.4655, 0.3356, 0.4628, 0.3493, 0.4628, 0.3493, 0.4655, 0.3356, 0.4628, 0.4101, 0.889, 0.4101, 0.8754, 0.4108, 0.8754, 0.4108, 0.889, 0.4101, 0.889, 0.4108, 0.8754, 0.3331, 0.4247, 0.3331, 0.4231, 0.3467, 0.4231, 0.3467, 0.4247, 0.3331, 0.4247, 0.3467, 0.4231, 0.2693, 0.8754, 0.2709, 0.8754, 0.2709, 0.889, 0.2693, 0.889, 0.2693, 0.8754, 0.2709, 0.889, 0.131, 0.9027, 0.1303, 0.9027, 0.1303, 0.889, 0.131, 0.889, 0.131, 0.9027, 0.1303, 0.889, 0.1233, 0.3154, 0.1097, 0.3154, 0.1097, 0.3149, 0.1233, 0.3149, 0.1233, 0.3154, 0.1097, 0.3149, 0.2874, 0.3155, 0.2874, 0.3149, 0.3011, 0.3149, 0.3011, 0.3155, 0.2874, 0.3155, 0.3011, 0.3149, 0.3548, 0.6944, 0.3548, 0.6807, 0.3564, 0.6807, 0.3564, 0.6944, 0.3548, 0.6944, 0.3564, 0.6807, 0.1409, 0.4451, 0.1409, 0.4424, 0.1546, 0.4424, 0.1546, 0.4451, 0.1409, 0.4451, 0.1546, 0.4424, 0.5216, 0.9035, 0.5209, 0.9035, 0.5209, 0.8899, 0.5216, 0.8899, 0.5216, 0.9035, 0.5209, 0.8899, 0.122, 0.4054, 0.1083, 0.4054, 0.1083, 0.4038, 0.122, 0.4038, 0.122, 0.4054, 0.1083, 0.4038, 0.2437, 0.667, 0.2437, 0.6807, 0.2421, 0.6807, 0.2421, 0.667, 0.2437, 0.667, 0.2421, 0.6807, 0.4666, 0.6953, 0.4666, 0.6816, 0.4673, 0.6816, 0.4673, 0.6953, 0.4666, 0.6953, 0.4673, 0.6816, 0.08523, 0.2972, 0.08523, 0.2967, 0.09891, 0.2967, 0.09891, 0.2972, 0.08523, 0.2972, 0.09891, 0.2967, 0.7653, 0.2947, 0.7653, 0.295, 0.7521, 0.295, 0.7521, 0.2947, 0.7653, 0.2947, 0.7521, 0.295, 0.7653, 0.2939, 0.7653, 0.2947, 0.7521, 0.2947, 0.7521, 0.2939, 0.7653, 0.2939, 0.7521, 0.2947, 0.7653, 0.2931, 0.7653, 0.2939, 0.7521, 0.2939, 0.7521, 0.2931, 0.7653, 0.2931, 0.7521, 0.2939, 0.7653, 0.2927, 0.7653, 0.2931, 0.7521, 0.2931, 0.7521, 0.2927, 0.7653, 0.2927, 0.7521, 0.2931, 0.7836, 0.4014, 0.7836, 0.4018, 0.7704, 0.4018, 0.7704, 0.4014, 0.7836, 0.4014, 0.7704, 0.4018, 0.7836, 0.4006, 0.7836, 0.4014, 0.7704, 0.4014, 0.7704, 0.4006, 0.7836, 0.4006, 0.7704, 0.4014, 0.7836, 0.3998, 0.7836, 0.4006, 0.7704, 0.4006, 0.7704, 0.3998, 0.7836, 0.3998, 0.7704, 0.4006, 0.7836, 0.3994, 0.7836, 0.3998, 0.7704, 0.3998, 0.7704, 0.3994, 0.7836, 0.3994, 0.7704, 0.3998, 0.7527, 0.8718, 0.7527, 0.8721, 0.7396, 0.8721, 0.7396, 0.8718, 0.7527, 0.8718, 0.7396, 0.8721, 0.7527, 0.871, 0.7527, 0.8718, 0.7396, 0.8718, 0.7396, 0.871, 0.7527, 0.871, 0.7396, 0.8718, 0.7527, 0.8702, 0.7527, 0.871, 0.7396, 0.871, 0.7396, 0.8702, 0.7527, 0.8702, 0.7396, 0.871, 0.7527, 0.8698, 0.7527, 0.8702, 0.7396, 0.8702, 0.7396, 0.8698, 0.7527, 0.8698, 0.7396, 0.8702, 0.7466, 0.8344, 0.7466, 0.8348, 0.7334, 0.8348, 0.7334, 0.8344, 0.7466, 0.8344, 0.7334, 0.8348, 0.7466, 0.8336, 0.7466, 0.8344, 0.7334, 0.8344, 0.7334, 0.8336, 0.7466, 0.8336, 0.7334, 0.8344, 0.7466, 0.8328, 0.7466, 0.8336, 0.7334, 0.8336, 0.7334, 0.8328, 0.7466, 0.8328, 0.7334, 0.8336, 0.7466, 0.8325, 0.7466, 0.8328, 0.7334, 0.8328, 0.7334, 0.8325, 0.7466, 0.8325, 0.7334, 0.8328, 0.4335, 0.2422, 0.4335, 0.2425, 0.4203, 0.2425, 0.4203, 0.2422, 0.4335, 0.2422, 0.4203, 0.2425, 0.4335, 0.2414, 0.4335, 0.2422, 0.4203, 0.2422, 0.4203, 0.2414, 0.4335, 0.2414, 0.4203, 0.2422, 0.4335, 0.2406, 0.4335, 0.2414, 0.4203, 0.2414, 0.4203, 0.2406, 0.4335, 0.2406, 0.4203, 0.2414, 0.4335, 0.2402, 0.4335, 0.2406, 0.4203, 0.2406, 0.4203, 0.2402, 0.4335, 0.2402, 0.4203, 0.2406, 0.7836, 0.3415, 0.7836, 0.3418, 0.7704, 0.3418, 0.7704, 0.3415, 0.7836, 0.3415, 0.7704, 0.3418, 0.7836, 0.3406, 0.7836, 0.3415, 0.7704, 0.3415, 0.7704, 0.3406, 0.7836, 0.3406, 0.7704, 0.3415, 0.7836, 0.3398, 0.7836, 0.3406, 0.7704, 0.3406, 0.7704, 0.3398, 0.7836, 0.3398, 0.7704, 0.3406, 0.7836, 0.3395, 0.7836, 0.3398, 0.7704, 0.3398, 0.7704, 0.3395, 0.7836, 0.3395, 0.7704, 0.3398, 0.8041, 0.4285, 0.8041, 0.4288, 0.7909, 0.4288, 0.7909, 0.4285, 0.8041, 0.4285, 0.7909, 0.4288, 0.8041, 0.4277, 0.8041, 0.4285, 0.7909, 0.4285, 0.7909, 0.4277, 0.8041, 0.4277, 0.7909, 0.4285, 0.8041, 0.4269, 0.8041, 0.4277, 0.7909, 0.4277, 0.7909, 0.4269, 0.8041, 0.4269, 0.7909, 0.4277, 0.8041, 0.4265, 0.8041, 0.4269, 0.7909, 0.4269, 0.7909, 0.4265, 0.8041, 0.4265, 0.7909, 0.4269, 0.5124, 0.1965, 0.5124, 0.1968, 0.4992, 0.1968, 0.4992, 0.1965, 0.5124, 0.1965, 0.4992, 0.1968, 0.5124, 0.1957, 0.5124, 0.1965, 0.4992, 0.1965, 0.4992, 0.1957, 0.5124, 0.1957, 0.4992, 0.1965, 0.5124, 0.1949, 0.5124, 0.1957, 0.4992, 0.1957, 0.4992, 0.1949, 0.5124, 0.1949, 0.4992, 0.1957, 0.5124, 0.1945, 0.5124, 0.1949, 0.4992, 0.1949, 0.4992, 0.1945, 0.5124, 0.1945, 0.4992, 0.1949, 0.5164, 0.3479, 0.5027, 0.3479, 0.5027, 0.3473, 0.5164, 0.3473, 0.5164, 0.3479, 0.5027, 0.3473, 0.131, 0.6945, 0.1294, 0.6945, 0.1294, 0.6808, 0.131, 0.6808, 0.131, 0.6945, 0.1294, 0.6808, 0.3356, 0.4655, 0.3219, 0.4655, 0.3219, 0.4628, 0.3356, 0.4628, 0.3356, 0.4655, 0.3219, 0.4628, 0.4101, 0.8754, 0.4101, 0.8617, 0.4108, 0.8617, 0.4108, 0.8754, 0.4101, 0.8754, 0.4108, 0.8617, 0.3467, 0.4247, 0.3467, 0.4231, 0.3604, 0.4231, 0.3604, 0.4247, 0.3467, 0.4247, 0.3604, 0.4231, 0.2693, 0.8617, 0.2709, 0.8617, 0.2709, 0.8754, 0.2693, 0.8754, 0.2693, 0.8617, 0.2709, 0.8754, 0.131, 0.9164, 0.1303, 0.9164, 0.1303, 0.9027, 0.131, 0.9027, 0.131, 0.9164, 0.1303, 0.9027, 0.137, 0.3154, 0.1233, 0.3154, 0.1233, 0.3149, 0.137, 0.3149, 0.137, 0.3154, 0.1233, 0.3149, 0.2737, 0.3155, 0.2737, 0.3149, 0.2874, 0.3149, 0.2874, 0.3155, 0.2737, 0.3155, 0.2874, 0.3149, 0.3548, 0.708, 0.3548, 0.6944, 0.3564, 0.6944, 0.3564, 0.708, 0.3548, 0.708, 0.3564, 0.6944, 0.1546, 0.4451, 0.1546, 0.4424, 0.1683, 0.4424, 0.1683, 0.4451, 0.1546, 0.4451, 0.1683, 0.4424, 0.5216, 0.8899, 0.5209, 0.8899, 0.5209, 0.8762, 0.5216, 0.8762, 0.5216, 0.8899, 0.5209, 0.8762, 0.1083, 0.4054, 0.09466, 0.4054, 0.09466, 0.4038, 0.1083, 0.4038, 0.1083, 0.4054, 0.09466, 0.4038, 0.2437, 0.6533, 0.2437, 0.667, 0.2421, 0.667, 0.2421, 0.6533, 0.2437, 0.6533, 0.2421, 0.667, 0.4666, 0.709, 0.4666, 0.6953, 0.4673, 0.6953, 0.4673, 0.709, 0.4666, 0.709, 0.4673, 0.6953, 0.07155, 0.2972, 0.07155, 0.2967, 0.08523, 0.2967, 0.08523, 0.2972, 0.07155, 0.2972, 0.08523, 0.2967, 0.7958, 0.9336, 0.7958, 0.9339, 0.7826, 0.9339, 0.7826, 0.9336, 0.7958, 0.9336, 0.7826, 0.9339, 0.7958, 0.9328, 0.7958, 0.9336, 0.7826, 0.9336, 0.7826, 0.9328, 0.7958, 0.9328, 0.7826, 0.9336, 0.7958, 0.9319, 0.7958, 0.9328, 0.7826, 0.9328, 0.7826, 0.9319, 0.7958, 0.9319, 0.7826, 0.9328, 0.7958, 0.9316, 0.7958, 0.9319, 0.7826, 0.9319, 0.7826, 0.9316, 0.7958, 0.9316, 0.7826, 0.9319, 0.4335, 0.2022, 0.4335, 0.2026, 0.4203, 0.2026, 0.4203, 0.2022, 0.4335, 0.2022, 0.4203, 0.2026, 0.4335, 0.2014, 0.4335, 0.2022, 0.4203, 0.2022, 0.4203, 0.2014, 0.4335, 0.2014, 0.4203, 0.2022, 0.4335, 0.2006, 0.4335, 0.2014, 0.4203, 0.2014, 0.4203, 0.2006, 0.4335, 0.2006, 0.4203, 0.2014, 0.4335, 0.2003, 0.4335, 0.2006, 0.4203, 0.2006, 0.4203, 0.2003, 0.4335, 0.2003, 0.4203, 0.2006, 0.1909, 0.2423, 0.1909, 0.2426, 0.1777, 0.2426, 0.1777, 0.2423, 0.1909, 0.2423, 0.1777, 0.2426, 0.1909, 0.2414, 0.1909, 0.2423, 0.1777, 0.2423, 0.1777, 0.2414, 0.1909, 0.2414, 0.1777, 0.2423, 0.1909, 0.2406, 0.1909, 0.2414, 0.1777, 0.2414, 0.1777, 0.2406, 0.1909, 0.2406, 0.1777, 0.2414, 0.1909, 0.2403, 0.1909, 0.2406, 0.1777, 0.2406, 0.1777, 0.2403, 0.1909, 0.2403, 0.1777, 0.2406, 0.7653, 0.2747, 0.7653, 0.2751, 0.7521, 0.2751, 0.7521, 0.2747, 0.7653, 0.2747, 0.7521, 0.2751, 0.7653, 0.2739, 0.7653, 0.2747, 0.7521, 0.2747, 0.7521, 0.2739, 0.7653, 0.2739, 0.7521, 0.2747, 0.7653, 0.2731, 0.7653, 0.2739, 0.7521, 0.2739, 0.7521, 0.2731, 0.7653, 0.2731, 0.7521, 0.2739, 0.7653, 0.2727, 0.7653, 0.2731, 0.7521, 0.2731, 0.7521, 0.2727, 0.7653, 0.2727, 0.7521, 0.2731, 0.1292, 0.2023, 0.1292, 0.2026, 0.116, 0.2026, 0.116, 0.2023, 0.1292, 0.2023, 0.116, 0.2026, 0.1292, 0.2015, 0.1292, 0.2023, 0.116, 0.2023, 0.116, 0.2015, 0.1292, 0.2015, 0.116, 0.2023, 0.1292, 0.2007, 0.1292, 0.2015, 0.116, 0.2015, 0.116, 0.2007, 0.1292, 0.2007, 0.116, 0.2015, 0.1292, 0.2003, 0.1292, 0.2007, 0.116, 0.2007, 0.116, 0.2003, 0.1292, 0.2003, 0.116, 0.2007, 0.7961, 0.2347, 0.7961, 0.2351, 0.783, 0.2351, 0.783, 0.2347, 0.7961, 0.2347, 0.783, 0.2351, 0.7961, 0.2339, 0.7961, 0.2347, 0.783, 0.2347, 0.783, 0.2339, 0.7961, 0.2339, 0.783, 0.2347, 0.7961, 0.2331, 0.7961, 0.2339, 0.783, 0.2339, 0.783, 0.2331, 0.7961, 0.2331, 0.783, 0.2339, 0.7961, 0.2328, 0.7961, 0.2331, 0.783, 0.2331, 0.783, 0.2328, 0.7961, 0.2328, 0.783, 0.2331, 0.5432, 0.2565, 0.5432, 0.2568, 0.53, 0.2568, 0.53, 0.2565, 0.5432, 0.2565, 0.53, 0.2568, 0.5432, 0.2556, 0.5432, 0.2565, 0.53, 0.2565, 0.53, 0.2556, 0.5432, 0.2556, 0.53, 0.2565, 0.5432, 0.2548, 0.5432, 0.2556, 0.53, 0.2556, 0.53, 0.2548, 0.5432, 0.2548, 0.53, 0.2556, 0.5432, 0.2545, 0.5432, 0.2548, 0.53, 0.2548, 0.53, 0.2545, 0.5432, 0.2545, 0.53, 0.2548, 0.7466, 0.7945, 0.7466, 0.7948, 0.7334, 0.7948, 0.7334, 0.7945, 0.7466, 0.7945, 0.7334, 0.7948, 0.7466, 0.7936, 0.7466, 0.7945, 0.7334, 0.7945, 0.7334, 0.7936, 0.7466, 0.7936, 0.7334, 0.7945, 0.7466, 0.7928, 0.7466, 0.7936, 0.7334, 0.7936, 0.7334, 0.7928, 0.7466, 0.7928, 0.7334, 0.7936, 0.7466, 0.7925, 0.7466, 0.7928, 0.7334, 0.7928, 0.7334, 0.7925, 0.7466, 0.7925, 0.7334, 0.7928])
me_part2inver_001.materials.append(mat_mat_016)
me_part2inver_001.use_remesh_preserve_volume = False
me_part2inver_001.use_remesh_preserve_attributes = False
me_part2inver_001.use_mirror_vertex_groups = False
me_part2inver_001.update()

# ---- objects
ob_part2inver = bpy.data.objects.new('Part2inver', me_part2inver_001)

# ---- transforms, parenting, visibility, modifiers, constraints
ob_part2inver.location = (0.0, 0.0, 0.0)
ob_part2inver.scale = (0.01, 0.01, 0.01)
ob_part2inver.lineart.crease_threshold = 0.0

# ---- collection membership
col_collection_1.objects.link(ob_part2inver)

# ---- scene / render settings (as saved in the file)
scene.frame_start = 1; scene.frame_end = 250; scene.frame_set(0)
scene.render.engine = 'BLENDER_EEVEE_NEXT'
scene.render.image_settings.color_mode = 'RGB'
scene.render.image_settings.compression = 90
scene.render.resolution_percentage = 50
scene.render.dither_intensity = 0.0
scene.render.bake_margin = 2
scene.render.bake_bias = 0.0
scene.cycles.use_denoising = False
scene.cycles.samples = 10
scene.cycles.sampling_pattern = 'TABULATED_SOBOL'
scene.cycles.light_sampling_threshold = 0.0
scene.cycles.use_adaptive_sampling = False
scene.cycles.use_light_tree = False
scene.cycles.blur_glossy = 0.0
scene.cycles.volume_bounces = 1
scene.cycles.pixel_filter_type = 'GAUSSIAN'
scene.cycles.sample_clamp_indirect = 0.0
scene.view_settings.view_transform = 'Standard'
bpy.context.view_layer.update()

# ---- added for rendering (the .blend has no active camera and no usable light): camera, sun
cam_auto = bpy.data.cameras.new('AutoCamera')
cam_auto.lens = 50.0
cam_auto.sensor_width = 36.0
cam_auto.clip_end = 1000.0
ob_auto_camera = bpy.data.objects.new('AutoCamera', cam_auto)
scene.collection.objects.link(ob_auto_camera)
ob_auto_camera.location = (3.56555, -4.27865, 3.49127)
ob_auto_camera.rotation_euler = (1.09748, -7.21219e-08, 0.694738)
scene.camera = ob_auto_camera
light_auto_sun = bpy.data.lights.new('AutoSun', 'SUN')
light_auto_sun.energy = 3.0
light_auto_sun.angle = 0.0523599
ob_auto_sun = bpy.data.objects.new('AutoSun', light_auto_sun)
scene.collection.objects.link(ob_auto_sun)
ob_auto_sun.rotation_euler = (0.872665, 0.174533, 0.523599)
bpy.context.view_layer.update()
